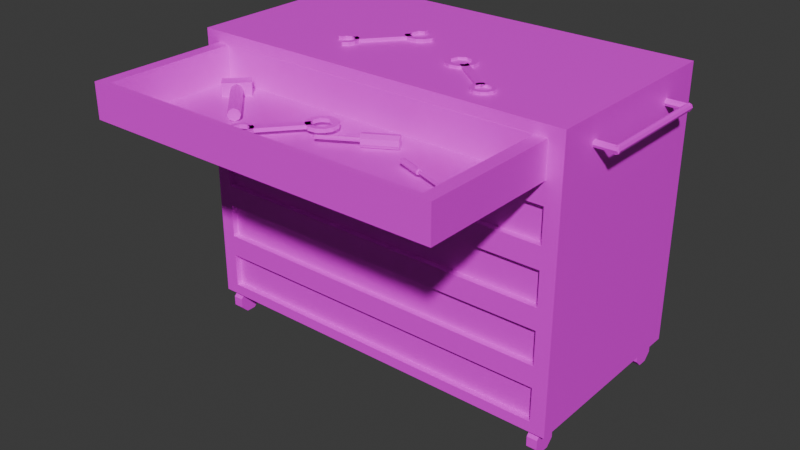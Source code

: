 # Source: gabinete.blend  (saved by Blender 5.0.119; exported with 4.5.12 LTS)
import bpy
from mathutils import Matrix  # noqa: F401  (used for matrix-valued properties, if any)

bpy.ops.wm.read_factory_settings(use_empty=True)
scene = bpy.context.scene
scene.name = 'Scene'

# ---- collections
col_collection = bpy.data.collections.new('Collection'); scene.collection.children.link(col_collection)

# ---- images (referenced by path relative to the original .blend; pixels are not part of the script)
import os
ASSET_DIR = os.environ.get("B2B_ASSET_DIR", "")  # directory of the original .blend (textures are referenced by path, not embedded)
HERE = os.path.dirname(os.path.abspath(__file__))  # packed textures are extracted next to this script under _unpacked/

def load_image(name, relpath, width, height, colorspace="sRGB"):
    """Load a texture the original file referenced (path relative to the .blend, or extracted next to this script)."""
    p = next((c for c in (os.path.join(HERE, relpath), os.path.join(ASSET_DIR, relpath)) if relpath and os.path.exists(c)), "")
    if p:
        img = bpy.data.images.load(p, check_existing=True)
        img.name = name
    else:  # same state as the original file: an image datablock whose file is absent (Cycles renders it pink)
        img = bpy.data.images.new(name, width, height)
        img.source = "FILE"
        img.filepath = "//" + (relpath or name)
    img.colorspace_settings.name = colorspace
    return img
img_gabinetebasepng_png = load_image('gabineteBasePNG.png', 'gabineteBasePNG.png', 1024, 1024, 'sRGB')
img_fondocajonpng_png = load_image('fondoCajonPNG.png', 'fondoCajonPNG.png', 1024, 1024, 'sRGB')
img_basetorremeteopng_png = load_image('baseTorreMeteoPNG.png', 'baseTorreMeteoPNG.png', 1024, 1024, 'sRGB')
img_llantactpng_png = load_image('llantaCTPNG.png', 'llantaCTPNG.png', 1024, 1024, 'sRGB')
img_amarillohelipng_png = load_image('amarilloHeliPNG.png', 'amarilloHeliPNG.png', 1024, 1024, 'sRGB')

# ---- materials (node trees are filled in below, after node groups)
mat_basegabinete = bpy.data.materials.new('baseGabinete')
mat_basecajon = bpy.data.materials.new('baseCajon')
mat_herramientasplateado = bpy.data.materials.new('herramientasPlateado')
mat_llantas = bpy.data.materials.new('llantas')
mat_mangoherramienta = bpy.data.materials.new('mangoHerramienta')

# ---- material node trees
mat_basegabinete.use_nodes = True; mat_basegabinete.node_tree.nodes.clear()
_N = mat_basegabinete.node_tree.nodes; _L = mat_basegabinete.node_tree.links
n0 = _N.new('ShaderNodeBsdfPrincipled'); n0.name = 'Principled BSDF'; n0.location = (-200, 100)
n1 = _N.new('ShaderNodeOutputMaterial'); n1.name = 'Material Output'; n1.location = (200, 100)
n2 = _N.new('ShaderNodeTexImage'); n2.name = 'Image Texture'; n2.location = (-490, 75)
n2.image = img_gabinetebasepng_png
_L.new(n0.outputs[0], n1.inputs[0])
_L.new(n2.outputs[0], n0.inputs[0])
n1.is_active_output = True
mat_basecajon.use_nodes = True; mat_basecajon.node_tree.nodes.clear()
_N = mat_basecajon.node_tree.nodes; _L = mat_basecajon.node_tree.links
n0 = _N.new('ShaderNodeBsdfPrincipled'); n0.name = 'Principled BSDF'; n0.location = (-200, 100)
n1 = _N.new('ShaderNodeOutputMaterial'); n1.name = 'Material Output'; n1.location = (200, 100)
n2 = _N.new('ShaderNodeTexImage'); n2.name = 'Image Texture'; n2.location = (-490, 75)
n2.image = img_fondocajonpng_png
_L.new(n0.outputs[0], n1.inputs[0])
_L.new(n2.outputs[0], n0.inputs[0])
n1.is_active_output = True
mat_herramientasplateado.use_nodes = True; mat_herramientasplateado.node_tree.nodes.clear()
_N = mat_herramientasplateado.node_tree.nodes; _L = mat_herramientasplateado.node_tree.links
n0 = _N.new('ShaderNodeBsdfPrincipled'); n0.name = 'Principled BSDF'; n0.location = (-200, 100)
n1 = _N.new('ShaderNodeOutputMaterial'); n1.name = 'Material Output'; n1.location = (200, 100)
n2 = _N.new('ShaderNodeTexImage'); n2.name = 'Image Texture'; n2.location = (-490, 75)
n2.image = img_basetorremeteopng_png
_L.new(n0.outputs[0], n1.inputs[0])
_L.new(n2.outputs[0], n0.inputs[0])
n1.is_active_output = True
mat_llantas.use_nodes = True; mat_llantas.node_tree.nodes.clear()
_N = mat_llantas.node_tree.nodes; _L = mat_llantas.node_tree.links
n0 = _N.new('ShaderNodeBsdfPrincipled'); n0.name = 'Principled BSDF'; n0.location = (-200, 100)
n1 = _N.new('ShaderNodeOutputMaterial'); n1.name = 'Material Output'; n1.location = (200, 100)
n2 = _N.new('ShaderNodeTexImage'); n2.name = 'Image Texture'; n2.location = (-490, 75)
n2.image = img_llantactpng_png
_L.new(n0.outputs[0], n1.inputs[0])
_L.new(n2.outputs[0], n0.inputs[0])
n1.is_active_output = True
mat_mangoherramienta.use_nodes = True; mat_mangoherramienta.node_tree.nodes.clear()
_N = mat_mangoherramienta.node_tree.nodes; _L = mat_mangoherramienta.node_tree.links
n0 = _N.new('ShaderNodeBsdfPrincipled'); n0.name = 'Principled BSDF'; n0.location = (-200, 100)
n1 = _N.new('ShaderNodeOutputMaterial'); n1.name = 'Material Output'; n1.location = (200, 100)
n2 = _N.new('ShaderNodeTexImage'); n2.name = 'Image Texture'; n2.location = (-490, 75)
n2.image = img_amarillohelipng_png
_L.new(n0.outputs[0], n1.inputs[0])
_L.new(n2.outputs[0], n0.inputs[0])
n1.is_active_output = True

# ---- world
world_world = bpy.data.worlds.new('World'); scene.world = world_world
world_world.use_nodes = True; world_world.node_tree.nodes.clear()
_N = world_world.node_tree.nodes; _L = world_world.node_tree.links
n0 = _N.new('ShaderNodeOutputWorld'); n0.name = 'World Output'; n0.location = (200, 100)
n1 = _N.new('ShaderNodeBackground'); n1.name = 'Background'; n1.location = (-200, 100)
n1.inputs[0].default_value = (0.05088, 0.05088, 0.05088, 1.0)
_L.new(n1.outputs[0], n0.inputs[0])
n0.is_active_output = True
world_world.color = (0.05088, 0.05088, 0.05088)
world_world.sun_shadow_jitter_overblur = 0.0

# ---- meshes
me_cylinder_015 = bpy.data.meshes.new('Cylinder.015')
me_cylinder_015.from_pydata([(0.8677, 0.2737, 1.164), (0.9765, 0.2737, 1.164), (0.8677, 0.2691, 1.175), (0.9765, 0.2691, 1.175), (0.8677, 0.258, 1.18), (0.9765, 0.258, 1.18), (0.8677, 0.2469, 1.175), (0.9765, 0.2469, 1.175), (0.8677, 0.2423, 1.164), (0.9765, 0.2423, 1.164), (0.8677, 0.2469, 1.153), (0.9765, 0.2469, 1.153), (0.8677, 0.258, 1.148), (0.9765, 0.258, 1.148), (0.8677, 0.2691, 1.153), (0.9765, 0.2691, 1.153), (-0.8795, -0.4534, 0.01152), (-0.8795, -0.4534, 1.275), (-0.8795, 0.4534, 0.01152), (-0.8795, 0.4534, 1.275), (0.8795, -0.4534, 0.01152), (0.8795, -0.4534, 1.275), (0.8795, 0.4534, 0.01152), (0.8795, 0.4534, 1.275), (-0.8795, -0.4534, 0.2642), (-0.8795, -0.4534, 0.5168), (-0.8795, -0.4534, 0.7695), (-0.8795, -0.4534, 1.022), (-0.8795, 0.4534, 1.022), (-0.8795, 0.4534, 0.7695), (-0.8795, 0.4534, 0.5168), (-0.8795, 0.4534, 0.2642), (0.8795, 0.4534, 1.022), (0.8795, 0.4534, 0.7695), (0.8795, 0.4534, 0.5168), (0.8795, 0.4534, 0.2642), (0.8795, -0.4534, 1.022), (0.8795, -0.4534, 0.7695), (0.8795, -0.4534, 0.5168), (0.8795, -0.4534, 0.2642), (0.8117, -0.4534, 1.071), (0.8117, -0.4534, 1.226), (-0.8117, -0.4534, 1.226), (-0.8117, -0.4534, 1.071), (0.8117, -0.4534, 0.06024), (0.8117, -0.4534, 0.2155), (-0.8117, -0.4534, 0.2155), (-0.8117, -0.4534, 0.06024), (0.8117, -0.4534, 0.3129), (0.8117, -0.4534, 0.4681), (-0.8117, -0.4534, 0.4681), (-0.8117, -0.4534, 0.3129), (0.8117, -0.4534, 0.5655), (0.8117, -0.4534, 0.7207), (-0.8117, -0.4534, 0.7207), (-0.8117, -0.4534, 0.5655), (0.8117, -0.4534, 0.8182), (0.8117, -0.4534, 0.9734), (-0.8117, -0.4534, 0.9734), (-0.8117, -0.4534, 0.8182), (0.8117, -0.4259, 1.226), (0.8117, -0.4259, 1.071), (-0.8117, -0.4259, 1.071), (-0.8117, -0.4259, 1.226), (0.8117, -0.4259, 0.2155), (0.8117, -0.4259, 0.06024), (-0.8117, -0.4259, 0.06024), (-0.8117, -0.4259, 0.2155), (0.8117, -0.4259, 0.4681), (0.8117, -0.4259, 0.3129), (-0.8117, -0.4259, 0.3129), (-0.8117, -0.4259, 0.4681), (0.8117, -0.4259, 0.7207), (0.8117, -0.4259, 0.5655), (-0.8117, -0.4259, 0.5655), (-0.8117, -0.4259, 0.7207), (0.8117, -0.4259, 0.9734), (0.8117, -0.4259, 0.8182), (-0.8117, -0.4259, 0.8182), (-0.8117, -0.4259, 0.9734), (0.8117, -1.08, 1.226), (0.8117, -1.08, 1.071), (-0.8117, -1.08, 1.071), (-0.8117, -1.08, 1.226), (0.7552, -0.455, 1.226), (-0.7552, -0.455, 1.226), (-0.7552, -1.05, 1.226), (0.7552, -1.05, 1.226), (0.7552, -0.455, 1.069), (-0.7552, -0.455, 1.069), (0.7552, -1.05, 1.069), (-0.7552, -1.05, 1.069), (0.6997, -0.8029, 1.096), (0.4563, -0.7143, 1.094), (0.7005, -0.8009, 1.097), (0.4576, -0.7107, 1.096), (0.7008, -0.8001, 1.099), (0.4582, -0.7092, 1.099), (0.7005, -0.8009, 1.102), (0.4576, -0.7107, 1.103), (0.6997, -0.8029, 1.102), (0.4563, -0.7143, 1.105), (0.699, -0.8049, 1.102), (0.455, -0.7179, 1.103), (0.6987, -0.8057, 1.099), (0.4544, -0.7194, 1.099), (0.699, -0.8049, 1.097), (0.455, -0.7179, 1.096), (0.7102, -0.8067, 1.096), (0.711, -0.8047, 1.097), (0.7113, -0.8039, 1.099), (0.711, -0.8047, 1.102), (0.7102, -0.8067, 1.102), (0.7095, -0.8087, 1.102), (0.7092, -0.8096, 1.099), (0.7095, -0.8087, 1.097), (0.4747, -0.721, 1.087), (0.3708, -0.6832, 1.087), (0.4777, -0.7129, 1.091), (0.3738, -0.6751, 1.091), (0.4789, -0.7095, 1.099), (0.375, -0.6717, 1.099), (0.4777, -0.7129, 1.108), (0.3738, -0.6751, 1.108), (0.4747, -0.721, 1.112), (0.3708, -0.6832, 1.112), (0.4717, -0.7291, 1.108), (0.3679, -0.6913, 1.108), (0.4705, -0.7325, 1.099), (0.3666, -0.6947, 1.099), (0.4717, -0.7291, 1.091), (0.3679, -0.6913, 1.091), (-0.3056, -0.8167, 1.091), (-0.3167, -0.8404, 1.091), (-0.2926, -0.8273, 1.091), (-0.2842, -0.8017, 1.091), (-0.3144, -0.8665, 1.091), (-0.2993, -0.8485, 1.091), (-0.3003, -0.8516, 1.091), (-0.2729, -0.8171, 1.091), (-0.2582, -0.7995, 1.091), (-0.2701, -0.8156, 1.091), (-0.2903, -0.8707, 1.091), (-0.2885, -0.8742, 1.091), (-0.2626, -0.8179, 1.091), (-0.2613, -0.8183, 1.091), (-0.25, -0.8219, 1.091), (-0.2458, -0.8232, 1.091), (-0.2458, -0.8232, 1.091), (-0.3056, -0.8167, 1.108), (-0.3167, -0.8404, 1.108), (-0.2926, -0.8273, 1.108), (-0.2842, -0.8017, 1.108), (-0.3144, -0.8665, 1.108), (-0.3003, -0.8516, 1.108), (-0.2883, -0.8251, 1.108), (-0.2582, -0.7995, 1.108), (-0.2701, -0.8156, 1.108), (-0.2664, -0.8167, 1.108), (-0.2948, -0.8621, 1.108), (-0.2885, -0.8742, 1.108), (-0.2626, -0.8179, 1.107), (-0.2626, -0.8179, 1.108), (-0.2458, -0.8232, 1.108), (-0.2458, -0.8232, 1.108), (-0.1237, -0.5738, 1.091), (-0.1385, -0.6054, 1.091), (-0.0952, -0.5538, 1.091), (-0.1068, -0.5889, 1.091), (-0.1061, -0.5886, 1.091), (-0.1354, -0.6401, 1.091), (-0.1096, -0.6355, 1.091), (-0.1096, -0.6355, 1.092), (-0.1043, -0.6456, 1.091), (-0.1014, -0.6512, 1.091), (-0.1014, -0.6512, 1.091), (-0.117, -0.6212, 1.091), (-0.07685, -0.5733, 1.091), (-0.06047, -0.5508, 1.091), (-0.04908, -0.5821, 1.091), (-0.0446, -0.5835, 1.091), (-0.1237, -0.5738, 1.108), (-0.1385, -0.6054, 1.108), (-0.0952, -0.5538, 1.108), (-0.1068, -0.5889, 1.108), (-0.1008, -0.5858, 1.108), (-0.1096, -0.6355, 1.1), (-0.1354, -0.6401, 1.108), (-0.1096, -0.6354, 1.108), (-0.1096, -0.6355, 1.108), (-0.1082, -0.6381, 1.108), (-0.1014, -0.6512, 1.108), (-0.117, -0.6212, 1.108), (-0.07685, -0.5733, 1.108), (-0.06047, -0.5508, 1.108), (-0.06899, -0.5758, 1.108), (-0.0446, -0.5835, 1.108), (-0.2994, -0.8879, 1.091), (-0.2345, -0.8105, 1.091), (-0.2643, -0.8818, 1.091), (-0.2757, -0.8989, 1.091), (-0.2549, -0.877, 1.091), (-0.2417, -0.8701, 1.091), (-0.2371, -0.8398, 1.091), (-0.2371, -0.8398, 1.092), (-0.234, -0.8458, 1.091), (-0.2374, -0.8565, 1.091), (-0.2195, -0.8319, 1.091), (-0.2497, -0.8966, 1.091), (-0.2172, -0.858, 1.091), (-0.2283, -0.8817, 1.091), (-0.2994, -0.8879, 1.108), (-0.2742, -0.8787, 1.108), (-0.2345, -0.8105, 1.108), (-0.2377, -0.8386, 1.108), (-0.2643, -0.8818, 1.108), (-0.2757, -0.8989, 1.108), (-0.2417, -0.8701, 1.108), (-0.2371, -0.8398, 1.108), (-0.2358, -0.8424, 1.108), (-0.234, -0.8458, 1.108), (-0.2405, -0.8664, 1.108), (-0.2195, -0.8319, 1.108), (-0.2497, -0.8966, 1.108), (-0.2172, -0.858, 1.108), (-0.2283, -0.8817, 1.108), (-0.1154, -0.6687, 1.091), (-0.08636, -0.6559, 1.091), (-0.02888, -0.5655, 1.091), (-0.08352, -0.6568, 1.091), (-0.06915, -0.6613, 1.091), (-0.02899, -0.6135, 1.091), (-0.08386, -0.6834, 1.091), (-0.05547, -0.6542, 1.091), (-0.03892, -0.645, 1.091), (-0.03916, -0.6457, 1.091), (-0.03301, -0.6262, 1.091), (-0.008892, -0.594, 1.091), (-0.04914, -0.6803, 1.091), (-0.02058, -0.6604, 1.091), (-0.005854, -0.6288, 1.091), (-0.1154, -0.6687, 1.108), (-0.02888, -0.5655, 1.108), (-0.08352, -0.6568, 1.107), (-0.08352, -0.6568, 1.108), (-0.08317, -0.6569, 1.108), (-0.06915, -0.6613, 1.108), (-0.0328, -0.6062, 1.108), (-0.02899, -0.6135, 1.108), (-0.08386, -0.6834, 1.108), (-0.03744, -0.6403, 1.108), (-0.03916, -0.6457, 1.108), (-0.008892, -0.594, 1.108), (-0.04914, -0.6803, 1.108), (-0.02058, -0.6604, 1.108), (-0.005854, -0.6288, 1.108), (0.2579, -0.5568, 1.072), (0.1339, -0.6284, 1.072), (0.2492, -0.5418, 1.085), (0.1252, -0.6134, 1.085), (0.2478, -0.5393, 1.107), (0.1238, -0.6109, 1.107), (0.2545, -0.5509, 1.124), (0.1304, -0.6225, 1.124), (0.2653, -0.5697, 1.127), (0.1413, -0.6413, 1.127), (0.274, -0.5847, 1.114), (0.15, -0.6563, 1.114), (0.2755, -0.5872, 1.092), (0.1514, -0.6588, 1.092), (0.2688, -0.5757, 1.075), (0.1448, -0.6473, 1.075), (0.1365, -0.6329, 1.091), (-0.01233, -0.7189, 1.091), (0.1335, -0.6277, 1.097), (-0.01537, -0.7136, 1.097), (0.1346, -0.6296, 1.105), (-0.01425, -0.7155, 1.105), (0.1387, -0.6368, 1.108), (-0.01011, -0.7227, 1.108), (0.1418, -0.6421, 1.102), (-0.007067, -0.728, 1.102), (0.1406, -0.6401, 1.093), (-0.008179, -0.726, 1.093), (-0.001373, -0.7235, 1.099), (-0.01377, -0.7307, 1.099), (-0.001743, -0.7229, 1.096), (-0.01415, -0.73, 1.096), (-0.008289, -0.7115, 1.103), (-0.02069, -0.7187, 1.103), (-0.00866, -0.7109, 1.1), (-0.02106, -0.7181, 1.1), (-0.3976, -0.7628, 1.072), (-0.6118, -0.5485, 1.072), (-0.3841, -0.7493, 1.08), (-0.5983, -0.5351, 1.08), (-0.3785, -0.7438, 1.099), (-0.5928, -0.5295, 1.099), (-0.3841, -0.7493, 1.118), (-0.5983, -0.5351, 1.118), (-0.3976, -0.7628, 1.126), (-0.6118, -0.5485, 1.126), (-0.411, -0.7763, 1.118), (-0.6253, -0.562, 1.118), (-0.4166, -0.7819, 1.099), (-0.6309, -0.5676, 1.099), (-0.411, -0.7763, 1.08), (-0.6253, -0.562, 1.08), (-0.6332, -0.6128, 1.13), (-0.6761, -0.57, 1.13), (-0.6332, -0.6128, 1.069), (-0.6761, -0.57, 1.069), (-0.5475, -0.5271, 1.13), (-0.5904, -0.4843, 1.13), (-0.5475, -0.5271, 1.069), (-0.5904, -0.4843, 1.069), (0.4204, -0.3683, 1.27), (0.4445, -0.3785, 1.27), (0.4305, -0.355, 1.27), (0.4047, -0.3474, 1.27), (0.4704, -0.3754, 1.27), (0.4519, -0.3609, 1.27), (0.4551, -0.3618, 1.27), (0.4196, -0.3356, 1.27), (0.4015, -0.3215, 1.27), (0.418, -0.3328, 1.27), (0.4738, -0.3512, 1.27), (0.4772, -0.3492, 1.27), (0.4201, -0.3253, 1.27), (0.4205, -0.324, 1.27), (0.4236, -0.3126, 1.27), (0.4248, -0.3083, 1.27), (0.4248, -0.3083, 1.27), (0.4204, -0.3683, 1.287), (0.4445, -0.3785, 1.287), (0.4305, -0.355, 1.287), (0.4047, -0.3474, 1.287), (0.4704, -0.3754, 1.287), (0.4551, -0.3618, 1.287), (0.4282, -0.3507, 1.287), (0.4015, -0.3215, 1.287), (0.418, -0.3328, 1.287), (0.419, -0.3291, 1.287), (0.4653, -0.356, 1.287), (0.4772, -0.3492, 1.287), (0.4201, -0.3253, 1.287), (0.4201, -0.3253, 1.287), (0.4248, -0.3083, 1.287), (0.4248, -0.3083, 1.287), (0.1713, -0.195, 1.27), (0.2034, -0.2087, 1.27), (0.1503, -0.1672, 1.27), (0.1858, -0.1776, 1.27), (0.1854, -0.1769, 1.27), (0.238, -0.2044, 1.27), (0.2324, -0.1787, 1.27), (0.2324, -0.1787, 1.272), (0.2424, -0.1731, 1.27), (0.2478, -0.17, 1.27), (0.2478, -0.17, 1.27), (0.2184, -0.1866, 1.27), (0.1692, -0.1482, 1.27), (0.1461, -0.1326, 1.27), (0.1769, -0.1201, 1.27), (0.1782, -0.1156, 1.27), (0.1713, -0.195, 1.287), (0.2034, -0.2087, 1.287), (0.1503, -0.1672, 1.287), (0.1858, -0.1776, 1.287), (0.1825, -0.1717, 1.287), (0.2324, -0.1787, 1.28), (0.238, -0.2044, 1.287), (0.2324, -0.1787, 1.287), (0.2324, -0.1787, 1.287), (0.2351, -0.1772, 1.287), (0.2478, -0.17, 1.287), (0.2184, -0.1866, 1.287), (0.1692, -0.1482, 1.287), (0.1461, -0.1326, 1.287), (0.1714, -0.1402, 1.287), (0.1782, -0.1156, 1.287), (0.4913, -0.3596, 1.27), (0.4117, -0.2974, 1.27), (0.484, -0.3247, 1.27), (0.5015, -0.3356, 1.27), (0.4788, -0.3155, 1.27), (0.4715, -0.3025, 1.27), (0.4411, -0.299, 1.27), (0.4411, -0.299, 1.271), (0.447, -0.2957, 1.27), (0.4578, -0.2987, 1.27), (0.4326, -0.2817, 1.27), (0.4983, -0.3096, 1.27), (0.4585, -0.2785, 1.27), (0.4826, -0.2887, 1.27), (0.4913, -0.3596, 1.287), (0.4813, -0.3347, 1.287), (0.4117, -0.2974, 1.287), (0.4399, -0.2997, 1.287), (0.484, -0.3247, 1.287), (0.5015, -0.3356, 1.287), (0.4715, -0.3025, 1.287), (0.4411, -0.299, 1.287), (0.4436, -0.2977, 1.287), (0.447, -0.2957, 1.287), (0.4678, -0.3015, 1.287), (0.4326, -0.2817, 1.287), (0.4983, -0.3096, 1.287), (0.4585, -0.2785, 1.287), (0.4826, -0.2887, 1.287), (0.2658, -0.1834, 1.27), (0.252, -0.1548, 1.27), (0.1597, -0.1005, 1.27), (0.2528, -0.1519, 1.27), (0.2569, -0.1374, 1.27), (0.2076, -0.09895, 1.27), (0.2794, -0.1513, 1.27), (0.2493, -0.124, 1.27), (0.2395, -0.1078, 1.27), (0.2402, -0.108, 1.27), (0.2205, -0.1025, 1.27), (0.1875, -0.07954, 1.27), (0.2752, -0.1168, 1.27), (0.2542, -0.08892, 1.27), (0.2221, -0.0753, 1.27), (0.2658, -0.1834, 1.287), (0.1597, -0.1005, 1.287), (0.2528, -0.1519, 1.286), (0.2528, -0.1519, 1.287), (0.2529, -0.1516, 1.287), (0.2569, -0.1374, 1.287), (0.2005, -0.103, 1.287), (0.2076, -0.09895, 1.287), (0.2794, -0.1513, 1.287), (0.2347, -0.1065, 1.287), (0.2402, -0.108, 1.287), (0.1875, -0.07954, 1.287), (0.2752, -0.1168, 1.287), (0.2542, -0.08892, 1.287), (0.2221, -0.0753, 1.287), (-0.3362, -0.1934, 1.274), (-0.3472, -0.2171, 1.274), (-0.3468, -0.2213, 1.274), (-0.341, -0.2207, 1.274), (-0.3232, -0.204, 1.274), (-0.3468, -0.2214, 1.277), (-0.3147, -0.1784, 1.274), (-0.3279, -0.2191, 1.274), (-0.3035, -0.1937, 1.274), (-0.2887, -0.1761, 1.274), (-0.3006, -0.1922, 1.274), (-0.2932, -0.1946, 1.274), (-0.2918, -0.195, 1.274), (-0.2805, -0.1985, 1.274), (-0.2763, -0.1999, 1.274), (-0.2763, -0.1999, 1.274), (-0.3362, -0.1934, 1.291), (-0.3472, -0.2171, 1.291), (-0.3468, -0.2215, 1.291), (-0.3232, -0.204, 1.291), (-0.3147, -0.1784, 1.291), (-0.3341, -0.22, 1.291), (-0.328, -0.2193, 1.291), (-0.3189, -0.2017, 1.291), (-0.2887, -0.1761, 1.291), (-0.3006, -0.1922, 1.291), (-0.2969, -0.1934, 1.291), (-0.2932, -0.1946, 1.29), (-0.2932, -0.1946, 1.291), (-0.2763, -0.1999, 1.291), (-0.2763, -0.1999, 1.291), (-0.169, 0.01795, 1.274), (-0.1543, 0.04954, 1.274), (-0.1257, 0.06954, 1.274), (-0.1181, 0.0702, 1.274), (-0.1374, 0.03441, 1.274), (-0.1367, 0.03477, 1.274), (-0.1173, 0.063, 1.274), (-0.1153, 0.0459, 1.274), (-0.166, -0.01677, 1.274), (-0.1475, 0.002166, 1.274), (-0.1401, -0.01212, 1.274), (-0.1401, -0.01212, 1.275), (-0.1348, -0.02226, 1.274), (-0.1319, -0.02783, 1.274), (-0.1319, -0.02783, 1.274), (-0.169, 0.01795, 1.291), (-0.1181, 0.0702, 1.287), (-0.1543, 0.04954, 1.291), (-0.1257, 0.06954, 1.291), (-0.1181, 0.0702, 1.291), (-0.1179, 0.06815, 1.291), (-0.1374, 0.03441, 1.291), (-0.1172, 0.0624, 1.291), (-0.1314, 0.03754, 1.291), (-0.1153, 0.0459, 1.291), (-0.166, -0.01677, 1.291), (-0.1401, -0.01212, 1.283), (-0.1475, 0.002166, 1.291), (-0.1401, -0.01208, 1.291), (-0.1401, -0.01212, 1.291), (-0.1387, -0.01482, 1.291), (-0.1319, -0.02783, 1.291), (-0.265, -0.1872, 1.274), (-0.2854, -0.2536, 1.274), (-0.2857, -0.2538, 1.274), (-0.285, -0.2595, 1.274), (-0.2679, -0.2332, 1.274), (-0.2722, -0.2468, 1.274), (-0.2676, -0.2165, 1.274), (-0.2676, -0.2165, 1.275), (-0.2645, -0.2225, 1.274), (-0.25, -0.2086, 1.274), (-0.2841, -0.2675, 1.274), (-0.2834, -0.2736, 1.274), (-0.2802, -0.2733, 1.274), (-0.2477, -0.2346, 1.274), (-0.2588, -0.2583, 1.274), (-0.265, -0.1872, 1.291), (-0.2683, -0.2153, 1.291), (-0.2857, -0.2538, 1.291), (-0.2856, -0.2544, 1.291), (-0.2849, -0.2607, 1.291), (-0.271, -0.2431, 1.291), (-0.2722, -0.2468, 1.291), (-0.2676, -0.2165, 1.291), (-0.2663, -0.219, 1.291), (-0.2645, -0.2225, 1.291), (-0.25, -0.2086, 1.291), (-0.2834, -0.2736, 1.289), (-0.2834, -0.2736, 1.291), (-0.2802, -0.2733, 1.291), (-0.2477, -0.2346, 1.291), (-0.2588, -0.2583, 1.291), (-0.146, -0.04532, 1.274), (-0.1169, -0.03256, 1.274), (-0.114, -0.03346, 1.274), (-0.09967, -0.03799, 1.274), (-0.1144, -0.06005, 1.274), (-0.08599, -0.03087, 1.274), (-0.062, 0.001997, 1.274), (-0.06353, -0.002882, 1.274), (-0.06945, -0.02163, 1.274), (-0.06968, -0.02238, 1.274), (-0.04654, 0.003795, 1.274), (-0.04312, 0.004193, 1.274), (-0.07966, -0.05702, 1.274), (-0.03728, 0.004872, 1.274), (-0.03638, -0.005432, 1.274), (-0.05111, -0.03702, 1.274), (-0.03728, 0.004828, 1.279), (-0.146, -0.04532, 1.291), (-0.114, -0.03346, 1.289), (-0.114, -0.03346, 1.291), (-0.1137, -0.03357, 1.291), (-0.09967, -0.03799, 1.291), (-0.1144, -0.06005, 1.291), (-0.06796, -0.01693, 1.291), (-0.06205, 0.001843, 1.291), (-0.06968, -0.02238, 1.291), (-0.04712, 0.003579, 1.291), (-0.04129, 0.004257, 1.291), (-0.03996, 0.004411, 1.291), (-0.07966, -0.05702, 1.291), (-0.03727, 0.004725, 1.291), (-0.03638, -0.005432, 1.291), (-0.05111, -0.03702, 1.291), (0.7989, 0.4414, -0.06325), (0.8462, 0.4414, -0.06325), (0.7989, 0.4101, -0.09514), (0.8462, 0.4101, -0.09514), (0.7989, 0.3655, -0.09558), (0.8462, 0.3655, -0.09558), (0.7989, 0.3336, -0.06431), (0.8462, 0.3336, -0.06431), (0.7989, 0.3331, -0.01965), (0.8462, 0.3331, -0.01965), (0.7989, 0.3644, 0.01224), (0.8462, 0.3644, 0.01224), (0.7989, 0.4091, 0.01267), (0.8462, 0.4091, 0.01267), (0.7989, 0.4409, -0.01859), (0.8462, 0.4409, -0.01859), (-0.8462, 0.4414, -0.06325), (-0.7989, 0.4414, -0.06325), (-0.8462, 0.4101, -0.09514), (-0.7989, 0.4101, -0.09514), (-0.8462, 0.3655, -0.09558), (-0.7989, 0.3655, -0.09558), (-0.8462, 0.3336, -0.06431), (-0.7989, 0.3336, -0.06431), (-0.8462, 0.3331, -0.01965), (-0.7989, 0.3331, -0.01965), (-0.8462, 0.3644, 0.01224), (-0.7989, 0.3644, 0.01224), (-0.8462, 0.4091, 0.01267), (-0.7989, 0.4091, 0.01267), (-0.8462, 0.4409, -0.01859), (-0.7989, 0.4409, -0.01859), (-0.8462, -0.3388, -0.06325), (-0.7989, -0.3388, -0.06325), (-0.8462, -0.37, -0.09514), (-0.7989, -0.37, -0.09514), (-0.8462, -0.4147, -0.09558), (-0.7989, -0.4147, -0.09558), (-0.8462, -0.4466, -0.06431), (-0.7989, -0.4466, -0.06431), (-0.8462, -0.447, -0.01965), (-0.7989, -0.447, -0.01965), (-0.8462, -0.4158, 0.01224), (-0.7989, -0.4158, 0.01224), (-0.8462, -0.3711, 0.01267), (-0.7989, -0.3711, 0.01267), (-0.8462, -0.3392, -0.01859), (-0.7989, -0.3392, -0.01859), (0.7989, -0.3388, -0.06325), (0.8462, -0.3388, -0.06325), (0.7989, -0.37, -0.09514), (0.8462, -0.37, -0.09514), (0.7989, -0.4147, -0.09558), (0.8462, -0.4147, -0.09558), (0.7989, -0.4466, -0.06431), (0.8462, -0.4466, -0.06431), (0.7989, -0.447, -0.01965), (0.8462, -0.447, -0.01965), (0.7989, -0.4158, 0.01224), (0.8462, -0.4158, 0.01224), (0.7989, -0.3711, 0.01267), (0.8462, -0.3711, 0.01267), (0.7989, -0.3392, -0.01859), (0.8462, -0.3392, -0.01859), (0.9832, 0.268, 1.164), (0.9832, -0.268, 1.164), (0.9786, 0.268, 1.175), (0.9786, -0.268, 1.175), (0.9675, 0.268, 1.18), (0.9675, -0.268, 1.18), (0.9564, 0.268, 1.175), (0.9564, -0.268, 1.175), (0.9518, 0.268, 1.164), (0.9518, -0.268, 1.164), (0.9564, 0.268, 1.153), (0.9564, -0.268, 1.153), (0.9675, 0.268, 1.148), (0.9675, -0.268, 1.148), (0.9786, 0.268, 1.153), (0.9786, -0.268, 1.153), (0.8677, -0.2423, 1.164), (0.9765, -0.2423, 1.164), (0.8677, -0.2469, 1.175), (0.9765, -0.2469, 1.175), (0.8677, -0.258, 1.18), (0.9765, -0.258, 1.18), (0.8677, -0.2691, 1.175), (0.9765, -0.2691, 1.175), (0.8677, -0.2737, 1.164), (0.9765, -0.2737, 1.164), (0.8677, -0.2691, 1.153), (0.9765, -0.2691, 1.153), (0.8677, -0.258, 1.148), (0.9765, -0.258, 1.148), (0.8677, -0.2469, 1.153), (0.9765, -0.2469, 1.153)], [], [(0, 2, 3, 1), (2, 4, 5, 3), (4, 6, 7, 5), (6, 8, 9, 7), (8, 10, 11, 9), (10, 12, 13, 11), (3, 5, 7, 9, 11, 13, 15, 1), (12, 14, 15, 13), (14, 0, 1, 15), (0, 14, 12, 10, 8, 6, 4, 2), (27, 17, 19, 28), (28, 19, 23, 32), (32, 23, 21, 36), (42, 43, 62, 63), (18, 22, 20, 16), (23, 19, 17, 21), (55, 52, 73, 74), (45, 46, 67, 64), (56, 57, 76, 77), (51, 48, 69, 70), (22, 35, 39, 20), (35, 34, 38, 39), (34, 33, 37, 38), (33, 32, 36, 37), (18, 31, 35, 22), (31, 30, 34, 35), (30, 29, 33, 34), (29, 28, 32, 33), (16, 24, 31, 18), (24, 25, 30, 31), (25, 26, 29, 30), (26, 27, 28, 29), (36, 21, 41, 40), (21, 17, 42, 41), (17, 27, 43, 42), (27, 36, 40, 43), (20, 39, 45, 44), (39, 24, 46, 45), (24, 16, 47, 46), (16, 20, 44, 47), (39, 38, 49, 48), (38, 25, 50, 49), (25, 24, 51, 50), (24, 39, 48, 51), (38, 37, 53, 52), (37, 26, 54, 53), (26, 25, 55, 54), (25, 38, 52, 55), (37, 36, 57, 56), (36, 27, 58, 57), (27, 26, 59, 58), (26, 37, 56, 59), (85, 86, 91, 89), (65, 64, 67, 66), (69, 68, 71, 70), (73, 72, 75, 74), (77, 76, 79, 78), (49, 50, 71, 68), (59, 56, 77, 78), (46, 47, 66, 67), (53, 54, 75, 72), (50, 51, 70, 71), (57, 58, 79, 76), (54, 55, 74, 75), (58, 59, 78, 79), (40, 41, 60, 61), (44, 45, 64, 65), (43, 40, 61, 62), (48, 49, 68, 69), (47, 44, 65, 66), (52, 53, 72, 73), (41, 42, 63, 60), (81, 80, 83, 82), (61, 60, 80, 81), (63, 62, 82, 83), (62, 61, 81, 82), (60, 63, 85, 84), (63, 83, 86, 85), (83, 80, 87, 86), (80, 60, 84, 87), (88, 89, 91, 90), (84, 85, 89, 88), (86, 87, 90, 91), (87, 84, 88, 90), (92, 93, 95, 94), (94, 95, 97, 96), (96, 97, 99, 98), (98, 99, 101, 100), (100, 101, 103, 102), (102, 103, 105, 104), (95, 93, 107, 105, 103, 101, 99, 97), (104, 105, 107, 106), (106, 107, 93, 92), (98, 100, 112, 111), (108, 109, 110, 111, 112, 113, 114, 115), (104, 106, 115, 114), (94, 96, 110, 109), (100, 102, 113, 112), (106, 92, 108, 115), (92, 94, 109, 108), (96, 98, 111, 110), (102, 104, 114, 113), (116, 117, 119, 118), (118, 119, 121, 120), (120, 121, 123, 122), (122, 123, 125, 124), (124, 125, 127, 126), (126, 127, 129, 128), (119, 117, 131, 129, 127, 125, 123, 121), (128, 129, 131, 130), (130, 131, 117, 116), (116, 118, 120, 122, 124, 126, 128, 130), (171, 144, 161, 172), (204, 203, 229, 243), (144, 171, 174, 227, 145), (191, 190, 214, 218, 244), (228, 242, 237), (237, 252, 240), (239, 240, 255), (238, 239, 254), (232, 238, 253), (226, 232, 249), (170, 226, 241), (166, 170, 187), (165, 166, 182), (165, 181, 167), (183, 185, 193, 195), (191, 188, 241, 245), (255, 247, 248, 250), (167, 183, 178), (178, 194, 228), (177, 169, 165, 178, 179), (234, 236, 239), (198, 213, 207), (207, 222, 209), (209, 224, 210), (208, 210, 225), (200, 208, 223), (197, 200, 216), (136, 197, 211), (133, 136, 153), (132, 133, 150), (132, 149, 135), (152, 155, 157, 158), (159, 211, 212, 160), (221, 224, 219, 220), (135, 152, 140), (140, 156, 198), (136, 137, 138, 142), (140, 146, 145, 141, 139), (206, 210, 201, 202), (172, 161, 162, 189, 186), (244, 218, 204, 243), (148, 145, 227, 229, 203), (189, 162, 163, 214, 190), (237, 242, 252), (240, 252, 255), (239, 255, 254), (238, 254, 253), (232, 253, 249), (226, 249, 241), (170, 241, 187), (166, 187, 182), (165, 182, 181), (167, 181, 183), (242, 255, 252), (183, 242, 194), (181, 182, 183), (182, 187, 241), (241, 249, 253), (253, 254, 255), (183, 195, 196, 247, 255, 242), (183, 182, 241, 188, 192, 184, 185), (250, 251, 246, 245, 241, 253, 255), (178, 183, 194), (194, 242, 228), (178, 228, 237), (178, 237, 240), (236, 231, 180, 179, 178, 240, 239), (232, 239, 238), (170, 232, 226), (165, 170, 166), (165, 167, 178), (170, 173, 175, 230, 233, 239, 232), (170, 165, 169, 168, 176, 173), (239, 233, 235, 234), (207, 213, 222), (209, 222, 224), (210, 224, 225), (208, 225, 223), (200, 223, 216), (197, 216, 211), (136, 211, 153), (133, 153, 150), (132, 150, 149), (135, 149, 152), (152, 158, 164, 214, 219, 224, 222), (152, 222, 213), (152, 213, 156), (149, 150, 152), (150, 153, 152), (155, 152, 153, 211, 159, 154, 151), (215, 212, 211, 216, 224, 221, 217), (216, 223, 224), (223, 225, 224), (140, 152, 156), (156, 213, 198), (140, 198, 207), (207, 209, 210), (200, 210, 208), (136, 200, 197), (132, 136, 133), (132, 135, 140), (147, 146, 140, 207, 210, 206, 205), (136, 142, 143, 199, 201, 210, 200), (132, 140, 139, 134, 137, 136), (168, 169, 177, 193, 185, 184), (177, 179, 180, 196, 195, 193), (180, 231, 248, 247, 196), (231, 236, 234, 235, 251, 250, 248), (235, 233, 230, 246, 251), (174, 191, 244, 243, 229, 227), (230, 175, 191, 245, 246), (174, 171, 172, 186, 176, 192, 188, 191), (175, 173, 176, 186, 189, 190, 191), (192, 176, 168, 184), (139, 141, 157, 155, 151, 134), (146, 147, 163, 162, 161, 144, 145), (145, 148, 164, 158, 157, 141), (220, 219, 214, 163, 147, 205), (204, 218, 214, 164, 148, 203), (206, 202, 217, 221, 220, 205), (217, 202, 201, 199, 215), (143, 160, 212, 215, 199), (142, 138, 154, 159, 160, 143), (137, 134, 151, 154, 138), (257, 258, 256), (259, 260, 258), (261, 262, 260), (263, 264, 262), (265, 266, 264), (267, 268, 266), (269, 265, 261), (269, 270, 268), (271, 256, 270), (268, 270, 262), (273, 274, 272), (275, 276, 274), (277, 278, 276), (279, 280, 278), (281, 279, 277), (281, 282, 280), (283, 272, 282), (278, 280, 282), (285, 286, 284), (287, 290, 286), (291, 288, 290), (289, 284, 288), (290, 284, 286), (287, 289, 291), (257, 259, 258), (259, 261, 260), (261, 263, 262), (263, 265, 264), (265, 267, 266), (267, 269, 268), (261, 259, 257), (257, 271, 269), (269, 267, 265), (265, 263, 261), (261, 257, 269), (269, 271, 270), (271, 257, 256), (270, 256, 258), (258, 260, 270), (260, 262, 270), (262, 264, 266), (266, 268, 262), (273, 275, 274), (275, 277, 276), (277, 279, 278), (279, 281, 280), (277, 275, 281), (275, 273, 281), (273, 283, 281), (281, 283, 282), (283, 273, 272), (282, 272, 278), (272, 274, 278), (274, 276, 278), (285, 287, 286), (287, 291, 290), (291, 289, 288), (289, 285, 284), (290, 288, 284), (287, 285, 289), (293, 294, 292), (295, 296, 294), (297, 298, 296), (299, 300, 298), (301, 302, 300), (303, 304, 302), (305, 301, 297), (305, 306, 304), (307, 292, 306), (298, 302, 306), (309, 310, 308), (311, 314, 310), (315, 312, 314), (313, 308, 312), (314, 308, 310), (311, 313, 315), (293, 295, 294), (295, 297, 296), (297, 299, 298), (299, 301, 300), (301, 303, 302), (303, 305, 304), (297, 295, 293), (293, 307, 305), (305, 303, 301), (301, 299, 297), (297, 293, 305), (305, 307, 306), (307, 293, 292), (306, 292, 294), (294, 296, 298), (298, 300, 302), (302, 304, 306), (306, 294, 298), (309, 311, 310), (311, 315, 314), (315, 313, 312), (313, 309, 308), (314, 312, 308), (311, 309, 313), (355, 328, 345, 356), (388, 387, 413, 427), (328, 355, 358, 411, 329), (375, 374, 398, 402, 428), (412, 426, 421), (421, 436, 424), (423, 424, 439), (422, 423, 438), (416, 422, 437), (410, 416, 433), (354, 410, 425), (350, 354, 371), (349, 350, 366), (349, 365, 351), (367, 369, 377, 379), (375, 372, 425, 429), (439, 431, 432, 434), (351, 367, 362), (362, 378, 412), (361, 353, 349, 362, 363), (418, 420, 423), (382, 397, 391), (391, 406, 393), (393, 408, 394), (392, 394, 409), (384, 392, 407), (381, 384, 400), (320, 381, 395), (317, 320, 337), (316, 317, 334), (316, 333, 319), (336, 339, 341, 342), (343, 395, 396, 344), (405, 408, 403, 404), (319, 336, 324), (324, 340, 382), (320, 321, 322, 326), (324, 330, 329, 325, 323), (390, 394, 385, 386), (356, 345, 346, 373, 370), (428, 402, 388, 427), (332, 329, 411, 413, 387), (373, 346, 347, 398, 374), (421, 426, 436), (424, 436, 439), (423, 439, 438), (422, 438, 437), (416, 437, 433), (410, 433, 425), (354, 425, 371), (350, 371, 366), (349, 366, 365), (351, 365, 367), (426, 439, 436), (367, 426, 378), (365, 366, 367), (366, 371, 425), (425, 433, 437), (437, 438, 439), (367, 379, 380, 431, 439, 426), (367, 366, 425, 372, 376, 368, 369), (434, 435, 430, 429, 425, 437, 439), (362, 367, 378), (378, 426, 412), (362, 412, 421), (362, 421, 424), (420, 415, 364, 363, 362, 424, 423), (416, 423, 422), (354, 416, 410), (349, 354, 350), (349, 351, 362), (354, 357, 359, 414, 417, 423, 416), (354, 349, 353, 352, 360, 357), (423, 417, 419, 418), (391, 397, 406), (393, 406, 408), (394, 408, 409), (392, 409, 407), (384, 407, 400), (381, 400, 395), (320, 395, 337), (317, 337, 334), (316, 334, 333), (319, 333, 336), (336, 342, 348, 398, 403, 408, 406), (336, 406, 397), (336, 397, 340), (333, 334, 336), (334, 337, 336), (339, 336, 337, 395, 343, 338, 335), (399, 396, 395, 400, 408, 405, 401), (400, 407, 408), (407, 409, 408), (324, 336, 340), (340, 397, 382), (324, 382, 391), (391, 393, 394), (384, 394, 392), (320, 384, 381), (316, 320, 317), (316, 319, 324), (331, 330, 324, 391, 394, 390, 389), (320, 326, 327, 383, 385, 394, 384), (316, 324, 323, 318, 321, 320), (352, 353, 361, 377, 369, 368), (361, 363, 364, 380, 379, 377), (364, 415, 432, 431, 380), (415, 420, 418, 419, 435, 434, 432), (419, 417, 414, 430, 435), (358, 375, 428, 427, 413, 411), (414, 359, 375, 429, 430), (358, 355, 356, 370, 360, 376, 372, 375), (359, 357, 360, 370, 373, 374, 375), (376, 360, 352, 368), (323, 325, 341, 339, 335, 318), (330, 331, 347, 346, 345, 328, 329), (329, 332, 348, 342, 341, 325), (404, 403, 398, 347, 331, 389), (388, 402, 398, 348, 332, 387), (390, 386, 401, 405, 404, 389), (401, 386, 385, 383, 399), (327, 344, 396, 399, 383), (326, 322, 338, 343, 344, 327), (321, 318, 335, 338, 322), (481, 451, 467, 482), (510, 509, 536, 552), (451, 481, 484, 535, 452), (502, 501, 519, 525, 553), (547, 550, 548), (548, 565, 549), (546, 549, 566), (538, 546, 563), (534, 538, 556), (479, 534, 551), (471, 479, 496), (471, 486, 472), (472, 488, 473), (495, 493, 489, 494), (502, 499, 551, 554), (558, 557, 565, 560), (487, 474, 473, 489), (478, 476, 472, 477), (541, 549, 542), (512, 503, 518), (512, 528, 516), (516, 532, 517), (515, 517, 533), (529, 514, 515, 531), (441, 442, 445), (440, 441, 457), (440, 456, 446), (460, 463, 465, 466), (527, 523, 532, 526), (446, 460, 449), (449, 464, 503), (448, 449, 453, 452, 450), (517, 504, 508, 507), (467, 468, 500, 497, 482), (553, 525, 510, 552), (455, 452, 535, 536, 509), (468, 469, 519, 501, 500), (565, 548, 550, 564), (549, 565, 566), (546, 566, 563), (538, 563, 556), (534, 556, 551), (479, 551, 496), (471, 496, 486), (472, 486, 488), (473, 488, 489), (562, 565, 564), (489, 491, 490), (486, 489, 488), (486, 496, 551), (551, 556, 563), (563, 566, 565), (489, 493, 491), (561, 560, 565, 562), (486, 551, 499, 498, 492, 494, 489), (557, 559, 555, 554, 551, 563, 565), (487, 489, 490), (545, 547, 548), (540, 544, 545, 548, 549, 541), (538, 549, 546), (479, 538, 534), (471, 472, 479), (477, 472, 473, 474), (479, 483, 485, 537, 539, 549, 538), (479, 472, 476, 475, 480, 483), (549, 539, 543, 542), (512, 518, 528), (516, 528, 532), (517, 532, 533), (515, 533, 531), (531, 530, 529), (457, 441, 445, 458), (440, 457, 456), (446, 456, 460), (460, 466, 470, 519, 526, 532, 528), (460, 528, 518), (460, 518, 464), (456, 457, 460), (457, 458, 461, 460), (459, 463, 460, 461, 462), (523, 524, 520, 521, 522, 532), (522, 530, 531, 532), (531, 533, 532), (449, 460, 464), (464, 518, 503), (449, 503, 512), (512, 516, 517), (515, 514, 513, 517), (441, 440, 443, 442), (440, 446, 449), (511, 454, 453, 449, 512, 517, 507), (505, 504, 517, 513, 506), (440, 449, 448, 444, 447, 443), (475, 476, 478, 495, 494, 492), (540, 541, 542, 543, 559, 557, 558), (543, 539, 537, 555, 559), (484, 502, 553, 552, 536, 535), (537, 485, 502, 554, 555), (484, 481, 482, 497, 480, 498, 499, 502), (485, 483, 480, 497, 500, 501, 502), (498, 480, 475, 492), (444, 448, 450, 465, 463, 459), (467, 451, 452, 453, 454, 469, 468), (450, 452, 455, 470, 466, 465), (469, 454, 511, 527, 526, 519), (470, 455, 509, 510, 525, 519), (511, 507, 508, 524, 523, 527), (504, 505, 520, 524, 508), (447, 444, 459, 462), (550, 547, 545, 544, 561, 562, 564), (477, 474, 487, 490, 491, 493, 495, 478), (544, 540, 558, 560, 561), (505, 506, 521, 520), (445, 442, 443, 447, 462, 461, 458), (521, 506, 513, 514, 529, 530, 522), (567, 568, 570, 569), (569, 570, 572, 571), (571, 572, 574, 573), (573, 574, 576, 575), (575, 576, 578, 577), (577, 578, 580, 579), (570, 568, 582, 580, 578, 576, 574, 572), (579, 580, 582, 581), (581, 582, 568, 567), (567, 569, 571, 573, 575, 577, 579, 581), (583, 584, 586, 585), (585, 586, 588, 587), (587, 588, 590, 589), (589, 590, 592, 591), (591, 592, 594, 593), (593, 594, 596, 595), (586, 584, 598, 596, 594, 592, 590, 588), (595, 596, 598, 597), (597, 598, 584, 583), (583, 585, 587, 589, 591, 593, 595, 597), (599, 600, 602, 601), (601, 602, 604, 603), (603, 604, 606, 605), (605, 606, 608, 607), (607, 608, 610, 609), (609, 610, 612, 611), (602, 600, 614, 612, 610, 608, 606, 604), (611, 612, 614, 613), (613, 614, 600, 599), (599, 601, 603, 605, 607, 609, 611, 613), (615, 616, 618, 617), (617, 618, 620, 619), (619, 620, 622, 621), (621, 622, 624, 623), (623, 624, 626, 625), (625, 626, 628, 627), (618, 616, 630, 628, 626, 624, 622, 620), (627, 628, 630, 629), (629, 630, 616, 615), (615, 617, 619, 621, 623, 625, 627, 629), (631, 633, 634, 632), (633, 635, 636, 634), (635, 637, 638, 636), (637, 639, 640, 638), (639, 641, 642, 640), (641, 643, 644, 642), (634, 636, 638, 640, 642, 644, 646, 632), (643, 645, 646, 644), (645, 631, 632, 646), (631, 645, 643, 641, 639, 637, 635, 633), (647, 649, 650, 648), (649, 651, 652, 650), (651, 653, 654, 652), (653, 655, 656, 654), (655, 657, 658, 656), (657, 659, 660, 658), (650, 652, 654, 656, 658, 660, 662, 648), (659, 661, 662, 660), (661, 647, 648, 662), (647, 661, 659, 657, 655, 653, 651, 649)])
me_cylinder_015.polygons.foreach_set('material_index', [2, 2, 2, 2, 2, 2, 2, 2, 2, 2, 0, 0, 0, 0, 0, 0, 0, 0, 0, 0, 0, 0, 0, 0, 0, 0, 0, 0, 0, 0, 0, 0, 0, 0, 0, 0, 0, 0, 0, 0, 0, 0, 0, 0, 0, 0, 0, 0, 0, 0, 0, 0, 0, 1, 1, 1, 1, 0, 0, 0, 0, 0, 0, 0, 0, 0, 0, 0, 0, 0, 0, 0, 0, 0, 0, 1, 0, 0, 0, 0, 0, 0, 0, 0, 2, 2, 2, 2, 2, 2, 2, 2, 2, 2, 2, 2, 2, 2, 2, 2, 2, 2, 0, 0, 0, 0, 0, 0, 0, 0, 0, 0, 2, 2, 2, 2, 2, 2, 2, 2, 2, 2, 2, 2, 2, 2, 2, 2, 2, 2, 2, 2, 2, 2, 2, 2, 2, 2, 2, 2, 2, 2, 2, 2, 2, 2, 2, 2, 2, 2, 2, 2, 2, 2, 2, 2, 2, 2, 2, 2, 2, 2, 2, 2, 2, 2, 2, 2, 2, 2, 2, 2, 2, 2, 2, 2, 2, 2, 2, 2, 2, 2, 2, 2, 2, 2, 2, 2, 2, 2, 2, 2, 2, 2, 2, 2, 2, 2, 2, 2, 2, 2, 2, 2, 2, 2, 2, 2, 2, 2, 2, 2, 2, 2, 2, 2, 2, 2, 2, 2, 2, 2, 2, 2, 2, 2, 2, 2, 2, 2, 2, 2, 2, 2, 2, 2, 4, 4, 4, 4, 4, 4, 4, 4, 4, 4, 2, 2, 2, 2, 2, 2, 2, 2, 0, 0, 0, 0, 0, 0, 4, 4, 4, 4, 4, 4, 4, 4, 4, 4, 4, 4, 4, 4, 4, 4, 4, 4, 2, 2, 2, 2, 2, 2, 2, 2, 2, 2, 2, 2, 0, 0, 0, 0, 0, 0, 4, 4, 4, 4, 4, 4, 4, 4, 4, 4, 2, 2, 2, 2, 2, 2, 4, 4, 4, 4, 4, 4, 4, 4, 4, 4, 4, 4, 4, 4, 4, 4, 4, 4, 2, 2, 2, 2, 2, 2, 2, 2, 2, 2, 2, 2, 2, 2, 2, 2, 2, 2, 2, 2, 2, 2, 2, 2, 2, 2, 2, 2, 2, 2, 2, 2, 2, 2, 2, 2, 2, 2, 2, 2, 2, 2, 2, 2, 2, 2, 2, 2, 2, 2, 2, 2, 2, 2, 2, 2, 2, 2, 2, 2, 2, 2, 2, 2, 2, 2, 2, 2, 2, 2, 2, 2, 2, 2, 2, 2, 2, 2, 2, 2, 2, 2, 2, 2, 2, 2, 2, 2, 2, 2, 2, 2, 2, 2, 2, 2, 2, 2, 2, 2, 2, 2, 2, 2, 2, 2, 2, 2, 2, 2, 2, 2, 2, 2, 2, 2, 2, 2, 2, 2, 2, 2, 2, 2, 2, 2, 2, 2, 2, 2, 2, 2, 2, 2, 2, 2, 2, 2, 2, 2, 2, 2, 2, 2, 2, 2, 2, 2, 2, 2, 2, 2, 2, 2, 2, 2, 2, 2, 2, 2, 2, 2, 2, 2, 2, 2, 2, 2, 2, 2, 2, 2, 2, 2, 2, 2, 2, 2, 2, 2, 2, 2, 2, 2, 2, 2, 2, 2, 2, 2, 2, 2, 2, 2, 2, 2, 2, 2, 2, 2, 2, 2, 2, 2, 2, 2, 2, 2, 2, 2, 2, 2, 2, 2, 2, 2, 2, 2, 2, 2, 2, 2, 2, 2, 2, 2, 2, 2, 2, 2, 2, 2, 2, 2, 2, 2, 2, 2, 2, 2, 2, 2, 2, 2, 2, 3, 3, 3, 3, 3, 3, 3, 3, 3, 3, 3, 3, 3, 3, 3, 3, 3, 3, 3, 3, 3, 3, 3, 3, 3, 3, 3, 3, 3, 3, 3, 3, 3, 3, 3, 3, 3, 3, 3, 3, 2, 2, 2, 2, 2, 2, 2, 2, 2, 2, 2, 2, 2, 2, 2, 2, 2, 2, 2, 2])
_uv = me_cylinder_015.uv_layers.new(name='UVMap')
_uv.uv.foreach_set('vector', [1.0, 0.5, 0.875, 0.5, 0.875, 1.0, 1.0, 1.0, 0.875, 0.5, 0.75, 0.5, 0.75, 1.0, 0.875, 1.0, 0.75, 0.5, 0.625, 0.5, 0.625, 1.0, 0.75, 1.0, 0.625, 0.5, 0.5, 0.5, 0.5, 1.0, 0.625, 1.0, 0.5, 0.5, 0.375, 0.5, 0.375, 1.0, 0.5, 1.0, 0.375, 0.5, 0.25, 0.5, 0.25, 1.0, 0.375, 1.0, 0.4197, 0.4197, 0.49, 0.25, 0.4197, 0.08029, 0.25, 0.01, 0.08029, 0.08029, 0.01, 0.25, 0.08029, 0.4197, 0.25, 0.49, 0.25, 0.5, 0.125, 0.5, 0.125, 1.0, 0.25, 1.0, 0.125, 0.5, 0.0, 0.5, 0.0, 1.0, 0.125, 1.0, 0.75, 0.49, 0.5803, 0.4197, 0.51, 0.25, 0.5803, 0.08029, 0.75, 0.01, 0.9197, 0.08029, 0.99, 0.25, 0.9197, 0.4197, 0.9892, 0.1712, 0.9892, 0.7936, 0.00404, 0.7936, 0.00404, 0.1712, 0.9994, 0.06547, 0.9994, 0.6845, 0.01939, 0.6845, 0.01939, 0.06547, 0.9654, 0.327, 0.9654, 0.923, 0.02215, 0.923, 0.02215, 0.327, 0.6154, 0.9904, 0.5846, 0.9904, 0.5846, 0.9904, 0.6154, 0.9904, 0.07603, 0.1038, 0.9423, 0.1038, 0.9423, 0.97, 0.07603, 0.97, 0.0156, 0.01038, 0.9831, 0.01038, 0.9831, 0.9779, 0.0156, 0.9779, 0.4846, 0.9904, 0.4846, 0.7596, 0.4846, 0.7596, 0.4846, 0.9904, 0.4154, 0.7596, 0.4154, 0.9904, 0.4154, 0.9904, 0.4154, 0.7596, 0.5346, 0.7596, 0.5654, 0.7596, 0.5654, 0.7596, 0.5346, 0.7596, 0.4346, 0.9904, 0.4346, 0.7596, 0.4346, 0.7596, 0.4346, 0.9904, 0.9847, 0.3201, 0.9847, 0.9299, 0.01925, 0.9299, 0.01925, 0.3201, 0.9558, 0.3395, 0.9558, 0.9105, 0.05181, 0.9105, 0.05181, 0.3395, 0.99, 0.3154, 0.99, 0.9346, 0.009978, 0.9346, 0.009978, 0.3154, 0.9661, 0.3264, 0.9661, 0.9236, 0.02062, 0.9236, 0.02062, 0.3264, 0.9691, 0.08082, 0.9691, 0.6692, 0.03769, 0.6692, 0.03769, 0.08082, 0.982, 0.06577, 0.982, 0.6842, 0.002975, 0.6842, 0.002975, 0.06577, 0.9994, 0.0595, 0.9994, 0.6905, 0.0005751, 0.6905, 0.0005751, 0.0595, 0.9965, 0.05895, 0.9965, 0.691, -0.004106, 0.691, -0.004106, 0.05895, 0.986, 0.07757, 0.986, 0.6909, 0.01512, 0.6909, 0.01512, 0.07757, 0.9626, 0.2979, 0.9626, 0.8632, 0.06767, 0.8632, 0.06767, 0.2979, 0.9321, 0.2313, 0.9321, 0.7737, 0.07355, 0.7737, 0.07355, 0.2313, 0.9639, 0.139, 0.9639, 0.6244, 0.02563, 0.6244, 0.02563, 0.139, 0.9869, 0.2974, 0.9869, 0.8989, 0.9502, 0.7829, 0.9502, 0.4134, 0.9869, 0.8989, 0.03465, 0.8989, 0.07137, 0.7829, 0.9502, 0.7829, 0.03465, 0.8989, 0.03465, 0.2974, 0.07137, 0.4134, 0.07137, 0.7829, 0.03465, 0.2974, 0.9869, 0.2974, 0.9502, 0.4134, 0.07137, 0.4134, 0.892, 0.01194, 0.892, 0.5, 0.8622, 0.4059, 0.8622, 0.106, 0.892, 0.5, 0.1194, 0.5, 0.1492, 0.4059, 0.8622, 0.4059, 0.1194, 0.5, 0.1194, 0.01194, 0.1492, 0.106, 0.1492, 0.4059, 0.1194, 0.01194, 0.892, 0.01194, 0.8622, 0.106, 0.1492, 0.106, 0.892, 0.5, 0.892, 0.9881, 0.8622, 0.8939, 0.8622, 0.5941, 0.892, 0.9881, 0.1194, 0.9881, 0.1492, 0.8939, 0.8622, 0.8939, 0.1194, 0.9881, 0.1194, 0.5, 0.1492, 0.5941, 0.1492, 0.8939, 0.1194, 0.5, 0.892, 0.5, 0.8622, 0.5941, 0.1492, 0.5941, 0.9752, 0.2239, 0.9752, 0.8063, 0.9396, 0.694, 0.9396, 0.3362, 0.9752, 0.8063, 0.05316, 0.8063, 0.08871, 0.694, 0.9396, 0.694, 0.05316, 0.8063, 0.05316, 0.2239, 0.08871, 0.3362, 0.08871, 0.694, 0.05316, 0.2239, 0.9752, 0.2239, 0.9396, 0.3362, 0.08871, 0.3362, 0.9864, 0.3595, 0.9864, 0.9627, 0.9495, 0.8464, 0.9495, 0.4758, 0.9864, 0.9627, 0.03149, 0.9627, 0.06832, 0.8464, 0.9495, 0.8464, 0.03149, 0.9627, 0.03149, 0.3595, 0.06832, 0.4758, 0.06832, 0.8464, 0.03149, 0.3595, 0.9864, 0.3595, 0.9495, 0.4758, 0.06832, 0.4758, 0.6154, 0.9823, 0.6154, 0.9823, 0.6154, 0.9823, 0.6154, 0.9823, 0.9836, 0.6949, 0.9836, 0.981, 0.03317, 0.981, 0.03317, 0.6949, 0.9974, 0.6712, 0.9974, 0.9652, 0.0208, 0.9652, 0.0208, 0.6712, 0.9957, 0.6715, 0.9957, 0.9699, 0.004327, 0.9699, 0.004327, 0.6715, 1.001, 0.5695, 1.001, 0.8645, 0.02064, 0.8645, 0.02064, 0.5695, 0.4654, 0.7596, 0.4654, 0.9904, 0.4654, 0.9904, 0.4654, 0.7596, 0.5346, 0.9904, 0.5346, 0.7596, 0.5346, 0.7596, 0.5346, 0.9904, 0.4154, 0.9904, 0.3846, 0.9904, 0.3846, 0.9904, 0.4154, 0.9904, 0.5154, 0.7596, 0.5154, 0.9904, 0.5154, 0.9904, 0.5154, 0.7596, 0.4654, 0.9904, 0.4346, 0.9904, 0.4346, 0.9904, 0.4654, 0.9904, 0.5654, 0.7596, 0.5654, 0.9904, 0.5654, 0.9904, 0.5654, 0.7596, 0.5154, 0.9904, 0.4846, 0.9904, 0.4846, 0.9904, 0.5154, 0.9904, 0.5654, 0.9904, 0.5346, 0.9904, 0.5346, 0.9904, 0.5654, 0.9904, 0.5846, 0.7596, 0.6154, 0.7596, 0.6154, 0.7596, 0.5846, 0.7596, 0.3846, 0.7596, 0.4154, 0.7596, 0.4154, 0.7596, 0.3846, 0.7596, 0.5846, 0.9904, 0.5846, 0.7596, 0.5846, 0.7596, 0.5846, 0.9904, 0.4346, 0.7596, 0.4654, 0.7596, 0.4654, 0.7596, 0.4346, 0.7596, 0.3846, 0.9904, 0.3846, 0.7596, 0.3846, 0.7596, 0.3846, 0.9904, 0.4846, 0.7596, 0.5154, 0.7596, 0.5154, 0.7596, 0.4846, 0.7596, 0.6154, 0.7596, 0.6154, 0.9904, 0.6154, 0.9904, 0.6154, 0.7596, 0.9178, 0.5706, 0.9178, 0.9177, 0.09242, 0.9177, 0.09242, 0.5706, 0.5285, 0.7596, 0.6715, 0.7596, 0.6715, 0.7596, 0.5285, 0.7596, 0.7657, 0.9904, 0.4343, 0.9904, 0.4343, 0.9904, 0.7657, 0.9904, 0.03745, 0.562, 0.982, 0.562, 0.982, 0.562, 0.03745, 0.562, 0.6154, 0.7596, 0.6154, 0.9904, 0.6154, 0.9823, 0.6154, 0.7677, 0.006737, 0.875, 0.006737, 0.875, 0.04143, 0.875, 0.04143, 0.875, 0.006737, 0.875, 1.003, 0.875, 0.9681, 0.875, 0.04143, 0.875, 1.003, 0.875, 1.003, 0.875, 0.9681, 0.875, 0.9681, 0.875, 0.6154, 0.7677, 0.6154, 0.9823, 0.6154, 0.9823, 0.6154, 0.7677, 0.4497, 0.0105, 0.4497, 0.9744, 0.4497, 0.9744, 0.4497, 0.0105, 0.6154, 0.9823, 0.6154, 0.7677, 0.6154, 0.7677, 0.6154, 0.9823, 0.6154, 0.7677, 0.6154, 0.7677, 0.6154, 0.7677, 0.6154, 0.7677, 1.0, 0.5, 1.0, 1.0, 0.875, 1.0, 0.875, 0.5, 0.875, 0.5, 0.875, 1.0, 0.75, 1.0, 0.75, 0.5, 0.75, 0.5, 0.75, 1.0, 0.625, 1.0, 0.625, 0.5, 0.625, 0.5, 0.625, 1.0, 0.5, 1.0, 0.5, 0.5, 0.5, 0.5, 0.5, 1.0, 0.375, 1.0, 0.375, 0.5, 0.375, 0.5, 0.375, 1.0, 0.25, 1.0, 0.25, 0.5, 0.4197, 0.4197, 0.25, 0.49, 0.08029, 0.4197, 0.01, 0.25, 0.08029, 0.08029, 0.25, 0.01, 0.4197, 0.08029, 0.49, 0.25, 0.25, 0.5, 0.25, 1.0, 0.125, 1.0, 0.125, 0.5, 0.125, 0.5, 0.125, 1.0, 0.0, 1.0, 0.0, 0.5, 0.625, 0.5, 0.5, 0.5, 0.5, 0.5, 0.625, 0.5, 0.75, 0.49, 0.9197, 0.4197, 0.99, 0.25, 0.9197, 0.08029, 0.75, 0.01, 0.5803, 0.08029, 0.51, 0.25, 0.5803, 0.4197, 0.25, 0.5, 0.125, 0.5, 0.125, 0.5, 0.25, 0.5, 0.875, 0.5, 0.75, 0.5, 0.75, 0.5, 0.875, 0.5, 0.5, 0.5, 0.375, 0.5, 0.375, 0.5, 0.5, 0.5, 0.125, 0.5, 0.0, 0.5, 0.0, 0.5, 0.125, 0.5, 1.0, 0.5, 0.875, 0.5, 0.875, 0.5, 1.0, 0.5, 0.75, 0.5, 0.625, 0.5, 0.625, 0.5, 0.75, 0.5, 0.375, 0.5, 0.25, 0.5, 0.25, 0.5, 0.375, 0.5, 1.0, 0.5, 1.0, 1.0, 0.875, 1.0, 0.875, 0.5, 0.875, 0.5, 0.875, 1.0, 0.75, 1.0, 0.75, 0.5, 0.75, 0.5, 0.75, 1.0, 0.625, 1.0, 0.625, 0.5, 0.625, 0.5, 0.625, 1.0, 0.5, 1.0, 0.5, 0.5, 0.5, 0.5, 0.5, 1.0, 0.375, 1.0, 0.375, 0.5, 0.375, 0.5, 0.375, 1.0, 0.25, 1.0, 0.25, 0.5, 0.4197, 0.4197, 0.25, 0.49, 0.08029, 0.4197, 0.01, 0.25, 0.08029, 0.08029, 0.25, 0.01, 0.4197, 0.08029, 0.49, 0.25, 0.25, 0.5, 0.25, 1.0, 0.125, 1.0, 0.125, 0.5, 0.125, 0.5, 0.125, 1.0, 0.0, 1.0, 0.0, 0.5, 0.75, 0.49, 0.9197, 0.4197, 0.99, 0.25, 0.9197, 0.08029, 0.75, 0.01, 0.5803, 0.08029, 0.51, 0.25, 0.5803, 0.4197, 0.9488, 0.06478, 0.9488, 0.7894, 0.8994, 0.7894, 0.9447, 0.06478, 0.9982, 0.02892, 1.0, 0.02892, 1.0, 0.756, 0.9528, 0.756, 0.7951, 0.03013, 0.7951, 0.7548, 0.7454, 0.7342, 0.701, 0.7525, 0.7911, 0.03178, 0.8449, 0.7342, 0.8037, 0.7512, 0.8937, 0.0305, 0.8976, 0.02892, 0.8976, 0.756, 0.05122, 0.8941, 6.918e-09, 0.8941, 0.05122, 0.7916, 0.4983, 0.8736, 0.447, 0.8736, 0.4983, 0.7986, 0.4983, 0.6962, 0.4983, 0.7986, 0.447, 0.7986, 0.4983, 0.5937, 0.4983, 0.6962, 0.447, 0.6962, 0.447, 0.8736, 0.447, 0.9486, 0.3958, 0.9486, 0.447, 0.7712, 0.447, 0.8736, 0.3958, 0.8736, 0.447, 0.6687, 0.447, 0.7712, 0.3958, 0.7712, 0.447, 0.5937, 0.447, 0.6687, 0.3958, 0.6687, 0.5495, 0.7712, 0.5495, 0.8736, 0.4983, 0.8736, 0.5495, 0.7712, 0.4983, 0.7712, 0.5495, 0.6687, 0.05303, 0.05303, 0.1485, 0.07862, 0.08324, 0.1287, 0.07997, 0.1536, 0.3295, 0.1611, 0.2966, 0.1183, 0.3958, 0.1449, 0.3219, 0.2188, 0.1449, 0.3958, 0.1172, 0.2924, 0.1324, 0.3123, 0.2172, 0.3235, 0.5495, 0.6687, 0.4983, 0.6687, 0.5495, 0.5937, 0.05122, 0.9965, -8.162e-10, 0.9965, 0.05122, 0.8941, 0.1332, 0.711, 0.2328, 0.7241, 0.2509, 0.7916, 0.05303, 0.7386, 0.07926, 0.6407, 0.1637, 0.4662, 0.1163, 0.5026, 0.1449, 0.3958, 0.6519, 0.7268, 0.6007, 0.7268, 0.6519, 0.65, 0.6519, 0.65, 0.6007, 0.65, 0.6519, 0.5937, 0.1024, 0.9453, 0.05122, 0.9453, 0.1024, 0.8685, 0.1024, 0.7916, 0.1024, 0.8685, 0.05122, 0.8685, 0.6007, 0.8036, 0.6007, 0.8599, 0.5495, 0.8599, 0.6007, 0.7268, 0.6007, 0.8036, 0.5495, 0.8036, 0.6007, 0.65, 0.6007, 0.7268, 0.5495, 0.7268, 0.6007, 0.5937, 0.6007, 0.65, 0.5495, 0.65, 0.1537, 0.8685, 0.1537, 0.9453, 0.1024, 0.9453, 0.1537, 0.8685, 0.1024, 0.8685, 0.1537, 0.7916, 0.584, 0.2969, 0.533, 0.2459, 0.5952, 0.2377, 0.6024, 0.2283, 0.4522, 0.1651, 0.3958, 0.1087, 0.4747, 0.08753, 0.4468, 0.1238, 0.58, 0.05931, 0.6529, 0.03977, 0.6338, 0.1111, 0.6322, 0.09942, 0.6519, 0.8599, 0.6007, 0.8599, 0.6519, 0.8036, 0.6519, 0.8036, 0.6007, 0.8036, 0.6519, 0.7268, 0.4356, 0.3366, 0.5045, 0.3551, 0.4947, 0.3564, 0.4548, 0.4084, 0.6927, 0.4055, 0.6413, 0.4568, 0.6366, 0.4211, 0.633, 0.3935, 0.6251, 0.3874, 0.562, 0.5362, 0.5045, 0.5937, 0.4832, 0.5143, 0.5191, 0.5418, 0.9447, 0.06478, 0.8994, 0.7894, 0.8976, 0.7894, 0.8976, 0.06478, 0.9205, 0.06478, 0.9488, 0.756, 0.9488, 0.02892, 0.9982, 0.02892, 0.9528, 0.756, 0.7454, 0.05074, 0.7911, 0.03178, 0.701, 0.7525, 0.6927, 0.756, 0.6927, 0.02892, 0.7951, 0.7548, 0.7951, 0.03013, 0.8449, 0.05074, 0.8937, 0.0305, 0.8037, 0.7512, 0.05122, 0.7916, 6.918e-09, 0.8941, 1.465e-08, 0.7916, 0.4983, 0.7986, 0.447, 0.8736, 0.447, 0.7986, 0.4983, 0.6962, 0.447, 0.7986, 0.447, 0.6962, 0.4983, 0.5937, 0.447, 0.6962, 0.447, 0.5937, 0.447, 0.8736, 0.3958, 0.9486, 0.3958, 0.8736, 0.447, 0.7712, 0.3958, 0.8736, 0.3958, 0.7712, 0.447, 0.6687, 0.3958, 0.7712, 0.3958, 0.6687, 0.447, 0.5937, 0.3958, 0.6687, 0.3958, 0.5937, 0.5495, 0.7712, 0.4983, 0.8736, 0.4983, 0.7712, 0.5495, 0.6687, 0.4983, 0.7712, 0.4983, 0.6687, 3.414e-08, 0.2509, 0.1449, 0.3958, 0.05303, 0.3428, 0.05303, 0.05303, 3.414e-08, 0.2509, 3.622e-08, 0.1449, 0.1449, 2.763e-08, 0.2509, 3.852e-08, 0.05303, 0.05303, 0.2509, 3.852e-08, 0.3428, 0.05303, 0.3958, 0.1449, 0.3958, 0.1449, 0.3958, 0.2509, 0.3428, 0.3428, 0.3428, 0.3428, 0.2509, 0.3958, 0.1449, 0.3958, 0.05303, 0.05303, 0.07997, 0.1536, 0.06981, 0.2307, 0.1172, 0.2924, 0.1449, 0.3958, 3.414e-08, 0.2509, 0.05303, 0.05303, 0.2509, 3.852e-08, 0.3958, 0.1449, 0.2966, 0.1183, 0.2669, 0.07952, 0.1649, 0.06609, 0.1485, 0.07862, 0.2172, 0.3235, 0.2344, 0.3258, 0.3161, 0.2631, 0.3219, 0.2188, 0.3958, 0.1449, 0.3428, 0.3428, 0.1449, 0.3958, 0.5495, 0.5937, 0.4983, 0.6687, 0.4983, 0.5937, -8.162e-10, 0.9965, 6.918e-09, 0.8941, 0.05122, 0.8941, 0.05303, 0.7386, 3.169e-08, 0.6467, 3.376e-08, 0.5407, 0.05303, 0.7386, 3.376e-08, 0.5407, 0.05303, 0.4488, 0.1163, 0.5026, 0.084, 0.5274, 0.07057, 0.6293, 0.07926, 0.6407, 0.05303, 0.7386, 0.05303, 0.4488, 0.1449, 0.3958, 0.3428, 0.4488, 0.1449, 0.3958, 0.2509, 0.3958, 0.3958, 0.6467, 0.3428, 0.4488, 0.3958, 0.5407, 0.2509, 0.7916, 0.3958, 0.6467, 0.3428, 0.7386, 0.2509, 0.7916, 0.1449, 0.7916, 0.05303, 0.7386, 0.3958, 0.6467, 0.3278, 0.5787, 0.3302, 0.5598, 0.2676, 0.4782, 0.2211, 0.472, 0.1449, 0.3958, 0.3428, 0.4488, 0.3958, 0.6467, 0.2509, 0.7916, 0.2328, 0.7241, 0.2352, 0.7244, 0.3168, 0.6618, 0.3278, 0.5787, 0.1449, 0.3958, 0.2211, 0.472, 0.1656, 0.4647, 0.1637, 0.4662, 0.6519, 0.65, 0.6007, 0.7268, 0.6007, 0.65, 0.6519, 0.5937, 0.6007, 0.65, 0.6007, 0.5937, 0.1024, 0.8685, 0.05122, 0.9453, 0.05122, 0.8685, 0.1024, 0.7916, 0.05122, 0.8685, 0.05122, 0.7916, 0.6007, 0.8036, 0.5495, 0.8599, 0.5495, 0.8036, 0.6007, 0.7268, 0.5495, 0.8036, 0.5495, 0.7268, 0.6007, 0.65, 0.5495, 0.7268, 0.5495, 0.65, 0.6007, 0.5937, 0.5495, 0.65, 0.5495, 0.5937, 0.1537, 0.8685, 0.1024, 0.9453, 0.1024, 0.8685, 0.1537, 0.7916, 0.1024, 0.8685, 0.1024, 0.7916, 0.584, 0.2969, 0.6024, 0.2283, 0.6424, 0.1762, 0.6354, 0.1238, 0.6338, 0.1111, 0.6529, 0.03977, 0.6927, 0.1087, 0.584, 0.2969, 0.6927, 0.1087, 0.6927, 0.1882, 0.584, 0.2969, 0.6927, 0.1882, 0.6529, 0.2571, 0.5045, 0.2969, 0.4356, 0.2571, 0.584, 0.2969, 0.4356, 0.2571, 0.3958, 0.1882, 0.584, 0.2969, 0.533, 0.2459, 0.584, 0.2969, 0.3958, 0.1882, 0.3958, 0.1087, 0.4522, 0.1651, 0.4569, 0.2006, 0.5184, 0.2478, 0.494, 0.06237, 0.4747, 0.08753, 0.3958, 0.1087, 0.4356, 0.03977, 0.6529, 0.03977, 0.58, 0.05931, 0.5708, 0.05226, 0.4356, 0.03977, 0.5045, 4.261e-08, 0.6529, 0.03977, 0.5045, 4.261e-08, 0.584, 3.97e-08, 0.6529, 0.03977, 0.6519, 0.8036, 0.6007, 0.8599, 0.6007, 0.8036, 0.6007, 0.8036, 0.6007, 0.7268, 0.6519, 0.7268, 0.6927, 0.4055, 0.6927, 0.4851, 0.6529, 0.5539, 0.6529, 0.5539, 0.584, 0.5937, 0.5045, 0.5937, 0.3958, 0.4851, 0.5045, 0.5937, 0.4356, 0.5539, 0.4356, 0.3366, 0.3958, 0.4851, 0.3958, 0.4055, 0.584, 0.2969, 0.4356, 0.3366, 0.5045, 0.2969, 0.584, 0.2969, 0.6529, 0.3366, 0.6927, 0.4055, 0.6431, 0.4703, 0.6413, 0.4568, 0.6927, 0.4055, 0.6529, 0.5539, 0.5045, 0.5937, 0.562, 0.5362, 0.5959, 0.5317, 0.4356, 0.3366, 0.4548, 0.4084, 0.4476, 0.4179, 0.4577, 0.4947, 0.4832, 0.5143, 0.5045, 0.5937, 0.3958, 0.4851, 0.584, 0.2969, 0.6927, 0.4055, 0.6251, 0.3874, 0.5715, 0.3463, 0.5045, 0.3551, 0.4356, 0.3366, 1.0, 0.7197, 0.9971, 0.7197, 0.875, 0.7197, 0.875, 0.7959, 0.975, 0.7959, 1.0, 0.7959, 0.875, 0.7197, 0.7674, 0.7197, 0.75, 0.7197, 0.75, 0.7959, 0.8445, 0.7959, 0.875, 0.7959, 0.75, 0.7197, 0.625, 0.7197, 0.625, 0.7959, 0.6555, 0.7959, 0.75, 0.7959, 0.625, 0.7197, 0.5756, 0.7197, 0.5029, 0.7197, 0.5, 0.7197, 0.5, 0.7959, 0.5211, 0.7959, 0.625, 0.7959, 0.5, 0.7197, 0.432, 0.7197, 0.375, 0.7197, 0.375, 0.7959, 0.5, 0.7959, 0.25, 0.7197, 0.25, 0.7959, 0.3193, 0.7959, 0.3193, 0.79, 0.3193, 0.7197, 0.3083, 0.7197, 0.375, 0.7197, 0.25, 0.7197, 0.25, 0.7959, 0.3207, 0.7959, 0.375, 0.7959, 0.25, 0.7197, 0.1846, 0.7197, 0.1846, 0.7257, 0.1846, 0.7618, 0.125, 0.7197, 0.125, 0.7959, 0.1844, 0.7959, 0.25, 0.7959, 0.25, 0.7197, 0.2268, 0.7197, 0.125, 0.7197, 0.1846, 0.7618, 0.1846, 0.7959, 0.1958, 0.7959, 0.25, 0.7959, 0.125, 0.7959, 0.125, 0.7197, 0.0, 0.7197, 0.0, 0.7959, 0.891, 0.7197, 0.875, 0.7197, 0.875, 0.7959, 0.9761, 0.7959, 1.0, 0.7959, 1.0, 0.7197, 0.7718, 0.7197, 0.75, 0.7197, 0.75, 0.7959, 0.8369, 0.7959, 0.8369, 0.7931, 0.8369, 0.7197, 0.83, 0.7197, 0.83, 0.7197, 0.75, 0.7197, 0.75, 0.7959, 0.856, 0.7959, 0.875, 0.7959, 0.875, 0.7197, 0.625, 0.7959, 0.644, 0.7959, 0.6647, 0.7959, 0.75, 0.7959, 0.75, 0.7197, 0.625, 0.7197, 0.658, 0.7224, 0.658, 0.7959, 0.6647, 0.7959, 0.75, 0.7959, 0.75, 0.7197, 0.658, 0.7197, 0.5697, 0.7197, 0.5, 0.7197, 0.5, 0.7959, 0.5187, 0.7959, 0.625, 0.7959, 0.625, 0.7197, 0.5, 0.7959, 0.5, 0.7197, 0.4269, 0.7197, 0.375, 0.7197, 0.375, 0.7959, 0.25, 0.7197, 0.25, 0.7959, 0.3238, 0.7959, 0.375, 0.7959, 0.375, 0.7197, 0.2308, 0.7197, 0.125, 0.7197, 0.125, 0.7959, 0.1829, 0.7959, 0.25, 0.7959, 0.25, 0.7197, 0.109, 0.7197, 0.0, 0.7197, 0.0, 0.7959, 0.125, 0.7959, 0.125, 0.7197, 0.4784, 0.0, 0.586, 0.7055, 0.4784, 0.7055, 0.0, 0.0, 0.09357, 0.7055, 0.0, 0.7055, 0.09357, 0.0, 0.1979, 0.7055, 0.09357, 0.7055, 0.586, 0.0, 0.6686, 0.7055, 0.586, 0.7055, 0.6686, 0.0, 0.7762, 0.7055, 0.6686, 0.7055, 0.1979, 0.0, 0.2914, 0.7055, 0.1979, 0.7055, 0.07637, 0.7055, 0.2607, 0.7819, 0.1844, 0.9663, 0.2914, 0.0, 0.3957, 0.7055, 0.2914, 0.7055, 0.3957, 0.0, 0.4784, 0.7055, 0.3957, 0.7055, 0.4451, 0.9663, 0.3371, 0.9663, 0.4451, 0.7055, 0.8048, 0.0, 0.8461, 0.8466, 0.8048, 0.8466, 0.9161, 0.0, 0.958, 0.8466, 0.9161, 0.8466, 0.8461, 0.0, 0.8747, 0.8466, 0.8461, 0.8466, 0.8747, 0.0, 0.9161, 0.8466, 0.8747, 0.8466, 0.6226, 0.7055, 0.6593, 0.7267, 0.6593, 0.769, 0.958, 0.0, 1.0, 0.8466, 0.958, 0.8466, 0.7762, 0.0, 0.8048, 0.8466, 0.7762, 0.8466, 0.7326, 0.7267, 0.7326, 0.769, 0.696, 0.7902, 0.5438, 0.7055, 0.5578, 0.7761, 0.5438, 0.7761, 0.6593, 0.7902, 0.7266, 0.8607, 0.6593, 0.8607, 0.5298, 0.7055, 0.5438, 0.7761, 0.5298, 0.7761, 0.592, 0.7902, 0.6593, 0.8607, 0.592, 0.8607, 0.586, 0.7761, 0.5719, 0.7055, 0.586, 0.7055, 0.5719, 0.7761, 0.5578, 0.7055, 0.5719, 0.7055, 0.4784, 0.0, 0.586, 0.0, 0.586, 0.7055, 0.0, 0.0, 0.09357, 0.0, 0.09357, 0.7055, 0.09357, 0.0, 0.1979, 0.0, 0.1979, 0.7055, 0.586, 0.0, 0.6686, 0.0, 0.6686, 0.7055, 0.6686, 0.0, 0.7762, 0.0, 0.7762, 0.7055, 0.1979, 0.0, 0.2914, 0.0, 0.2914, 0.7055, 0.1844, 0.9663, 0.07637, 0.9663, -7.805e-09, 0.8899, -7.805e-09, 0.8899, -1.335e-08, 0.7819, 0.07637, 0.7055, 0.07637, 0.7055, 0.1844, 0.7055, 0.2607, 0.7819, 0.2607, 0.7819, 0.2607, 0.8899, 0.1844, 0.9663, 0.1844, 0.9663, -7.805e-09, 0.8899, 0.07637, 0.7055, 0.2914, 0.0, 0.3957, 0.0, 0.3957, 0.7055, 0.3957, 0.0, 0.4784, 0.0, 0.4784, 0.7055, 0.3371, 0.9663, 0.2607, 0.8899, 0.2607, 0.7819, 0.2607, 0.7819, 0.3371, 0.7055, 0.3371, 0.9663, 0.3371, 0.7055, 0.4451, 0.7055, 0.3371, 0.9663, 0.4451, 0.7055, 0.5215, 0.7819, 0.5215, 0.8899, 0.5215, 0.8899, 0.4451, 0.9663, 0.4451, 0.7055, 0.8048, 0.0, 0.8461, 0.0, 0.8461, 0.8466, 0.9161, 0.0, 0.958, 0.0, 0.958, 0.8466, 0.8461, 0.0, 0.8747, 0.0, 0.8747, 0.8466, 0.8747, 0.0, 0.9161, 0.0, 0.9161, 0.8466, 0.6593, 0.769, 0.6226, 0.7902, 0.6226, 0.7055, 0.6226, 0.7902, 0.586, 0.769, 0.6226, 0.7055, 0.586, 0.769, 0.586, 0.7267, 0.6226, 0.7055, 0.958, 0.0, 1.0, 0.0, 1.0, 0.8466, 0.7762, 0.0, 0.8048, 0.0, 0.8048, 0.8466, 0.696, 0.7902, 0.6593, 0.769, 0.7326, 0.7267, 0.6593, 0.769, 0.6593, 0.7267, 0.7326, 0.7267, 0.6593, 0.7267, 0.696, 0.7055, 0.7326, 0.7267, 0.5438, 0.7055, 0.5578, 0.7055, 0.5578, 0.7761, 0.6593, 0.7902, 0.7266, 0.7902, 0.7266, 0.8607, 0.5298, 0.7055, 0.5438, 0.7055, 0.5438, 0.7761, 0.592, 0.7902, 0.6593, 0.7902, 0.6593, 0.8607, 0.586, 0.7761, 0.5719, 0.7761, 0.5719, 0.7055, 0.5719, 0.7761, 0.5578, 0.7761, 0.5578, 0.7055, 0.0589, 0.0, 0.1178, 0.9371, 0.0589, 0.9371, 0.1178, 0.0, 0.1767, 0.9371, 0.1178, 0.9371, 0.1767, 0.0, 0.2356, 0.9371, 0.1767, 0.9371, 0.2356, 0.0, 0.2945, 0.9371, 0.2356, 0.9371, 0.2945, 0.0, 0.3534, 0.9371, 0.2945, 0.9371, 0.3534, 0.0, 0.4123, 0.9371, 0.3534, 0.9371, 0.8912, 1.696e-08, 1.0, 0.04508, 0.9549, 0.1539, 0.4123, 0.0, 0.4712, 0.9371, 0.4123, 0.9371, 0.0, 0.0, 0.0589, 0.9371, 0.0, 0.9371, 0.9549, 0.1539, 1.0, 0.2628, 0.8912, 0.3078, 0.4712, 0.9371, 0.6587, 0.7497, 0.6587, 0.9371, 0.6587, 0.3749, 0.8461, 1.813e-09, 0.8461, 0.3749, 0.6587, 0.9371, 0.8461, 0.7497, 0.8461, 0.9371, 0.6587, 0.7497, 0.8461, 0.3749, 0.8461, 0.7497, 0.6587, 0.3749, 0.4712, -1.097e-08, 0.6587, 3.179e-09, 0.6587, 0.7497, 0.4712, 0.3749, 0.6587, 0.3749, 0.0589, 0.0, 0.1178, 0.0, 0.1178, 0.9371, 0.1178, 0.0, 0.1767, 0.0, 0.1767, 0.9371, 0.1767, 0.0, 0.2356, 0.0, 0.2356, 0.9371, 0.2356, 0.0, 0.2945, 0.0, 0.2945, 0.9371, 0.2945, 0.0, 0.3534, 0.0, 0.3534, 0.9371, 0.3534, 0.0, 0.4123, 0.0, 0.4123, 0.9371, 0.9549, 0.1539, 0.8912, 0.1539, 0.8461, 0.1088, 0.8461, 0.1088, 0.8461, 0.04508, 0.8912, 1.696e-08, 0.8912, 1.696e-08, 0.9549, 1.883e-08, 1.0, 0.04508, 1.0, 0.04508, 1.0, 0.1088, 0.9549, 0.1539, 0.9549, 0.1539, 0.8461, 0.1088, 0.8912, 1.696e-08, 0.4123, 0.0, 0.4712, 0.0, 0.4712, 0.9371, 0.0, 0.0, 0.0589, 0.0, 0.0589, 0.9371, 0.8912, 0.3078, 0.8461, 0.2628, 0.8461, 0.199, 0.8461, 0.199, 0.8912, 0.1539, 0.9549, 0.1539, 0.9549, 0.1539, 1.0, 0.199, 1.0, 0.2628, 1.0, 0.2628, 0.9549, 0.3078, 0.8912, 0.3078, 0.8912, 0.3078, 0.8461, 0.199, 0.9549, 0.1539, 0.4712, 0.9371, 0.4712, 0.7497, 0.6587, 0.7497, 0.6587, 0.3749, 0.6587, -1.234e-08, 0.8461, 1.813e-09, 0.6587, 0.9371, 0.6587, 0.7497, 0.8461, 0.7497, 0.6587, 0.7497, 0.6587, 0.3749, 0.8461, 0.3749, 0.6587, 0.3749, 0.4712, 0.3749, 0.4712, -1.097e-08, 0.6587, 0.7497, 0.4712, 0.7497, 0.4712, 0.3749, 0.9488, 0.06478, 0.9488, 0.7894, 0.8994, 0.7894, 0.9447, 0.06478, 0.9982, 0.02892, 1.0, 0.02892, 1.0, 0.756, 0.9528, 0.756, 0.7951, 0.03013, 0.7951, 0.7548, 0.7454, 0.7342, 0.701, 0.7525, 0.7911, 0.03178, 0.8449, 0.7342, 0.8037, 0.7512, 0.8937, 0.0305, 0.8976, 0.02892, 0.8976, 0.756, 0.05122, 0.8941, 6.918e-09, 0.8941, 0.05122, 0.7916, 0.4983, 0.8736, 0.447, 0.8736, 0.4983, 0.7986, 0.4983, 0.6962, 0.4983, 0.7986, 0.447, 0.7986, 0.4983, 0.5937, 0.4983, 0.6962, 0.447, 0.6962, 0.447, 0.8736, 0.447, 0.9486, 0.3958, 0.9486, 0.447, 0.7712, 0.447, 0.8736, 0.3958, 0.8736, 0.447, 0.6687, 0.447, 0.7712, 0.3958, 0.7712, 0.447, 0.5937, 0.447, 0.6687, 0.3958, 0.6687, 0.5495, 0.7712, 0.5495, 0.8736, 0.4983, 0.8736, 0.5495, 0.7712, 0.4983, 0.7712, 0.5495, 0.6687, 0.05303, 0.05303, 0.1485, 0.07862, 0.08324, 0.1287, 0.07997, 0.1536, 0.3295, 0.1611, 0.2966, 0.1183, 0.3958, 0.1449, 0.3219, 0.2188, 0.1449, 0.3958, 0.1172, 0.2924, 0.1324, 0.3123, 0.2172, 0.3235, 0.5495, 0.6687, 0.4983, 0.6687, 0.5495, 0.5937, 0.05122, 0.9965, -8.162e-10, 0.9965, 0.05122, 0.8941, 0.1332, 0.711, 0.2328, 0.7241, 0.2509, 0.7916, 0.05303, 0.7386, 0.07926, 0.6407, 0.1637, 0.4662, 0.1163, 0.5026, 0.1449, 0.3958, 0.6519, 0.7268, 0.6007, 0.7268, 0.6519, 0.65, 0.6519, 0.65, 0.6007, 0.65, 0.6519, 0.5937, 0.1024, 0.9453, 0.05122, 0.9453, 0.1024, 0.8685, 0.1024, 0.7916, 0.1024, 0.8685, 0.05122, 0.8685, 0.6007, 0.8036, 0.6007, 0.8599, 0.5495, 0.8599, 0.6007, 0.7268, 0.6007, 0.8036, 0.5495, 0.8036, 0.6007, 0.65, 0.6007, 0.7268, 0.5495, 0.7268, 0.6007, 0.5937, 0.6007, 0.65, 0.5495, 0.65, 0.1537, 0.8685, 0.1537, 0.9453, 0.1024, 0.9453, 0.1537, 0.8685, 0.1024, 0.8685, 0.1537, 0.7916, 0.584, 0.2969, 0.533, 0.2459, 0.5952, 0.2377, 0.6024, 0.2283, 0.4522, 0.1651, 0.3958, 0.1087, 0.4747, 0.08753, 0.4468, 0.1238, 0.58, 0.05931, 0.6529, 0.03977, 0.6338, 0.1111, 0.6322, 0.09942, 0.6519, 0.8599, 0.6007, 0.8599, 0.6519, 0.8036, 0.6519, 0.8036, 0.6007, 0.8036, 0.6519, 0.7268, 0.4356, 0.3366, 0.5045, 0.3551, 0.4947, 0.3564, 0.4548, 0.4084, 0.6927, 0.4055, 0.6413, 0.4568, 0.6366, 0.4211, 0.633, 0.3935, 0.6251, 0.3874, 0.562, 0.5362, 0.5045, 0.5937, 0.4832, 0.5143, 0.5191, 0.5418, 0.9447, 0.06478, 0.8994, 0.7894, 0.8976, 0.7894, 0.8976, 0.06478, 0.9205, 0.06478, 0.9488, 0.756, 0.9488, 0.02892, 0.9982, 0.02892, 0.9528, 0.756, 0.7454, 0.05074, 0.7911, 0.03178, 0.701, 0.7525, 0.6927, 0.756, 0.6927, 0.02892, 0.7951, 0.7548, 0.7951, 0.03013, 0.8449, 0.05074, 0.8937, 0.0305, 0.8037, 0.7512, 0.05122, 0.7916, 6.918e-09, 0.8941, 1.465e-08, 0.7916, 0.4983, 0.7986, 0.447, 0.8736, 0.447, 0.7986, 0.4983, 0.6962, 0.447, 0.7986, 0.447, 0.6962, 0.4983, 0.5937, 0.447, 0.6962, 0.447, 0.5937, 0.447, 0.8736, 0.3958, 0.9486, 0.3958, 0.8736, 0.447, 0.7712, 0.3958, 0.8736, 0.3958, 0.7712, 0.447, 0.6687, 0.3958, 0.7712, 0.3958, 0.6687, 0.447, 0.5937, 0.3958, 0.6687, 0.3958, 0.5937, 0.5495, 0.7712, 0.4983, 0.8736, 0.4983, 0.7712, 0.5495, 0.6687, 0.4983, 0.7712, 0.4983, 0.6687, 3.414e-08, 0.2509, 0.1449, 0.3958, 0.05303, 0.3428, 0.05303, 0.05303, 3.414e-08, 0.2509, 3.622e-08, 0.1449, 0.1449, 2.763e-08, 0.2509, 3.852e-08, 0.05303, 0.05303, 0.2509, 3.852e-08, 0.3428, 0.05303, 0.3958, 0.1449, 0.3958, 0.1449, 0.3958, 0.2509, 0.3428, 0.3428, 0.3428, 0.3428, 0.2509, 0.3958, 0.1449, 0.3958, 0.05303, 0.05303, 0.07997, 0.1536, 0.06981, 0.2307, 0.1172, 0.2924, 0.1449, 0.3958, 3.414e-08, 0.2509, 0.05303, 0.05303, 0.2509, 3.852e-08, 0.3958, 0.1449, 0.2966, 0.1183, 0.2669, 0.07952, 0.1649, 0.06609, 0.1485, 0.07862, 0.2172, 0.3235, 0.2344, 0.3258, 0.3161, 0.2631, 0.3219, 0.2188, 0.3958, 0.1449, 0.3428, 0.3428, 0.1449, 0.3958, 0.5495, 0.5937, 0.4983, 0.6687, 0.4983, 0.5937, -8.162e-10, 0.9965, 6.918e-09, 0.8941, 0.05122, 0.8941, 0.05303, 0.7386, 3.169e-08, 0.6467, 3.376e-08, 0.5407, 0.05303, 0.7386, 3.376e-08, 0.5407, 0.05303, 0.4488, 0.1163, 0.5026, 0.084, 0.5274, 0.07057, 0.6293, 0.07926, 0.6407, 0.05303, 0.7386, 0.05303, 0.4488, 0.1449, 0.3958, 0.3428, 0.4488, 0.1449, 0.3958, 0.2509, 0.3958, 0.3958, 0.6467, 0.3428, 0.4488, 0.3958, 0.5407, 0.2509, 0.7916, 0.3958, 0.6467, 0.3428, 0.7386, 0.2509, 0.7916, 0.1449, 0.7916, 0.05303, 0.7386, 0.3958, 0.6467, 0.3278, 0.5787, 0.3302, 0.5598, 0.2676, 0.4782, 0.2211, 0.472, 0.1449, 0.3958, 0.3428, 0.4488, 0.3958, 0.6467, 0.2509, 0.7916, 0.2328, 0.7241, 0.2352, 0.7244, 0.3168, 0.6618, 0.3278, 0.5787, 0.1449, 0.3958, 0.2211, 0.472, 0.1656, 0.4647, 0.1637, 0.4662, 0.6519, 0.65, 0.6007, 0.7268, 0.6007, 0.65, 0.6519, 0.5937, 0.6007, 0.65, 0.6007, 0.5937, 0.1024, 0.8685, 0.05122, 0.9453, 0.05122, 0.8685, 0.1024, 0.7916, 0.05122, 0.8685, 0.05122, 0.7916, 0.6007, 0.8036, 0.5495, 0.8599, 0.5495, 0.8036, 0.6007, 0.7268, 0.5495, 0.8036, 0.5495, 0.7268, 0.6007, 0.65, 0.5495, 0.7268, 0.5495, 0.65, 0.6007, 0.5937, 0.5495, 0.65, 0.5495, 0.5937, 0.1537, 0.8685, 0.1024, 0.9453, 0.1024, 0.8685, 0.1537, 0.7916, 0.1024, 0.8685, 0.1024, 0.7916, 0.584, 0.2969, 0.6024, 0.2283, 0.6424, 0.1762, 0.6354, 0.1238, 0.6338, 0.1111, 0.6529, 0.03977, 0.6927, 0.1087, 0.584, 0.2969, 0.6927, 0.1087, 0.6927, 0.1882, 0.584, 0.2969, 0.6927, 0.1882, 0.6529, 0.2571, 0.5045, 0.2969, 0.4356, 0.2571, 0.584, 0.2969, 0.4356, 0.2571, 0.3958, 0.1882, 0.584, 0.2969, 0.533, 0.2459, 0.584, 0.2969, 0.3958, 0.1882, 0.3958, 0.1087, 0.4522, 0.1651, 0.4569, 0.2006, 0.5184, 0.2478, 0.494, 0.06237, 0.4747, 0.08753, 0.3958, 0.1087, 0.4356, 0.03977, 0.6529, 0.03977, 0.58, 0.05931, 0.5708, 0.05226, 0.4356, 0.03977, 0.5045, 4.261e-08, 0.6529, 0.03977, 0.5045, 4.261e-08, 0.584, 3.97e-08, 0.6529, 0.03977, 0.6519, 0.8036, 0.6007, 0.8599, 0.6007, 0.8036, 0.6007, 0.8036, 0.6007, 0.7268, 0.6519, 0.7268, 0.6927, 0.4055, 0.6927, 0.4851, 0.6529, 0.5539, 0.6529, 0.5539, 0.584, 0.5937, 0.5045, 0.5937, 0.3958, 0.4851, 0.5045, 0.5937, 0.4356, 0.5539, 0.4356, 0.3366, 0.3958, 0.4851, 0.3958, 0.4055, 0.584, 0.2969, 0.4356, 0.3366, 0.5045, 0.2969, 0.584, 0.2969, 0.6529, 0.3366, 0.6927, 0.4055, 0.6431, 0.4703, 0.6413, 0.4568, 0.6927, 0.4055, 0.6529, 0.5539, 0.5045, 0.5937, 0.562, 0.5362, 0.5959, 0.5317, 0.4356, 0.3366, 0.4548, 0.4084, 0.4476, 0.4179, 0.4577, 0.4947, 0.4832, 0.5143, 0.5045, 0.5937, 0.3958, 0.4851, 0.584, 0.2969, 0.6927, 0.4055, 0.6251, 0.3874, 0.5715, 0.3463, 0.5045, 0.3551, 0.4356, 0.3366, 1.0, 0.7197, 0.9971, 0.7197, 0.875, 0.7197, 0.875, 0.7959, 0.975, 0.7959, 1.0, 0.7959, 0.875, 0.7197, 0.7674, 0.7197, 0.75, 0.7197, 0.75, 0.7959, 0.8445, 0.7959, 0.875, 0.7959, 0.75, 0.7197, 0.625, 0.7197, 0.625, 0.7959, 0.6555, 0.7959, 0.75, 0.7959, 0.625, 0.7197, 0.5756, 0.7197, 0.5029, 0.7197, 0.5, 0.7197, 0.5, 0.7959, 0.5211, 0.7959, 0.625, 0.7959, 0.5, 0.7197, 0.432, 0.7197, 0.375, 0.7197, 0.375, 0.7959, 0.5, 0.7959, 0.25, 0.7197, 0.25, 0.7959, 0.3193, 0.7959, 0.3193, 0.79, 0.3193, 0.7197, 0.3083, 0.7197, 0.375, 0.7197, 0.25, 0.7197, 0.25, 0.7959, 0.3207, 0.7959, 0.375, 0.7959, 0.25, 0.7197, 0.1846, 0.7197, 0.1846, 0.7257, 0.1846, 0.7618, 0.125, 0.7197, 0.125, 0.7959, 0.1844, 0.7959, 0.25, 0.7959, 0.25, 0.7197, 0.2268, 0.7197, 0.125, 0.7197, 0.1846, 0.7618, 0.1846, 0.7959, 0.1958, 0.7959, 0.25, 0.7959, 0.125, 0.7959, 0.125, 0.7197, 0.0, 0.7197, 0.0, 0.7959, 0.891, 0.7197, 0.875, 0.7197, 0.875, 0.7959, 0.9761, 0.7959, 1.0, 0.7959, 1.0, 0.7197, 0.7718, 0.7197, 0.75, 0.7197, 0.75, 0.7959, 0.8369, 0.7959, 0.8369, 0.7931, 0.8369, 0.7197, 0.83, 0.7197, 0.83, 0.7197, 0.75, 0.7197, 0.75, 0.7959, 0.856, 0.7959, 0.875, 0.7959, 0.875, 0.7197, 0.625, 0.7959, 0.644, 0.7959, 0.6647, 0.7959, 0.75, 0.7959, 0.75, 0.7197, 0.625, 0.7197, 0.658, 0.7224, 0.658, 0.7959, 0.6647, 0.7959, 0.75, 0.7959, 0.75, 0.7197, 0.658, 0.7197, 0.5697, 0.7197, 0.5, 0.7197, 0.5, 0.7959, 0.5187, 0.7959, 0.625, 0.7959, 0.625, 0.7197, 0.5, 0.7959, 0.5, 0.7197, 0.4269, 0.7197, 0.375, 0.7197, 0.375, 0.7959, 0.25, 0.7197, 0.25, 0.7959, 0.3238, 0.7959, 0.375, 0.7959, 0.375, 0.7197, 0.2308, 0.7197, 0.125, 0.7197, 0.125, 0.7959, 0.1829, 0.7959, 0.25, 0.7959, 0.25, 0.7197, 0.109, 0.7197, 0.0, 0.7197, 0.0, 0.7959, 0.125, 0.7959, 0.125, 0.7197, 0.9488, 0.06478, 0.9488, 0.7894, 0.8994, 0.7894, 0.9447, 0.06478, 0.9982, 0.02892, 1.0, 0.02892, 1.0, 0.756, 0.9528, 0.756, 0.7951, 0.03013, 0.7951, 0.7548, 0.7454, 0.7342, 0.701, 0.7525, 0.7911, 0.03178, 0.8449, 0.7342, 0.8037, 0.7512, 0.8937, 0.0305, 0.8976, 0.02892, 0.8976, 0.756, 0.4983, 0.8209, 0.4831, 0.8208, 0.4983, 0.7986, 0.4983, 0.7986, 0.447, 0.7986, 0.4983, 0.6962, 0.4983, 0.5937, 0.4983, 0.6962, 0.447, 0.6962, 0.447, 0.8736, 0.447, 0.9486, 0.3958, 0.9486, 0.447, 0.7712, 0.447, 0.8736, 0.3958, 0.8736, 0.447, 0.6687, 0.447, 0.7712, 0.3958, 0.7712, 0.447, 0.5937, 0.447, 0.6687, 0.3958, 0.6687, 0.5495, 0.8736, 0.4983, 0.8736, 0.5495, 0.7712, 0.5495, 0.7712, 0.4983, 0.7712, 0.5495, 0.6687, 0.1048, 0.1122, 0.06177, 0.08564, 0.05303, 0.05303, 0.1485, 0.07862, 0.3295, 0.1611, 0.2966, 0.1183, 0.3958, 0.1449, 0.3219, 0.2188, 0.1578, 0.3157, 0.2172, 0.3235, 0.1449, 0.3958, 0.1338, 0.3546, 0.5095, 0.6523, 0.5495, 0.6523, 0.5495, 0.6687, 0.4983, 0.6687, 0.1602, 0.7145, 0.2328, 0.7241, 0.2509, 0.7916, 0.1353, 0.7606, 0.1163, 0.5026, 0.1449, 0.3958, 0.1637, 0.4662, 0.6519, 0.65, 0.6519, 0.7268, 0.6007, 0.7268, 0.6519, 0.65, 0.6007, 0.65, 0.6519, 0.5937, 0.1024, 0.9453, 0.05122, 0.9453, 0.1024, 0.8685, 0.1024, 0.7916, 0.1024, 0.8685, 0.05122, 0.8685, 0.5558, 0.853, 0.6007, 0.853, 0.6007, 0.8599, 0.5495, 0.8599, 0.6007, 0.5937, 0.6007, 0.6029, 0.5923, 0.6029, 0.1537, 0.8685, 0.1537, 0.9453, 0.1024, 0.9453, 0.1537, 0.8685, 0.1024, 0.8685, 0.1537, 0.7916, 0.584, 0.2969, 0.533, 0.2459, 0.5952, 0.2377, 0.6024, 0.2283, 0.6322, 0.09942, 0.58, 0.05931, 0.6529, 0.03977, 0.6338, 0.1111, 0.6519, 0.8599, 0.6007, 0.8599, 0.6519, 0.8036, 0.6519, 0.8036, 0.6007, 0.8036, 0.6519, 0.7268, 0.6251, 0.3874, 0.6927, 0.4055, 0.6413, 0.4568, 0.6366, 0.4211, 0.633, 0.3935, 0.5045, 0.5937, 0.4832, 0.5143, 0.5191, 0.5418, 0.562, 0.5362, 0.8994, 0.7894, 0.8976, 0.7894, 0.8976, 0.06478, 0.9205, 0.06478, 0.9447, 0.06478, 0.9488, 0.756, 0.9488, 0.02892, 0.9982, 0.02892, 0.9528, 0.756, 0.7454, 0.05074, 0.7911, 0.03178, 0.701, 0.7525, 0.6927, 0.756, 0.6927, 0.02892, 0.7951, 0.03013, 0.8449, 0.05074, 0.8937, 0.0305, 0.8037, 0.7512, 0.7951, 0.7548, 0.447, 0.7986, 0.4983, 0.7986, 0.4831, 0.8208, 0.447, 0.8205, 0.4983, 0.6962, 0.447, 0.7986, 0.447, 0.6962, 0.4983, 0.5937, 0.447, 0.6962, 0.447, 0.5937, 0.447, 0.8736, 0.3958, 0.9486, 0.3958, 0.8736, 0.447, 0.7712, 0.3958, 0.8736, 0.3958, 0.7712, 0.447, 0.6687, 0.3958, 0.7712, 0.3958, 0.6687, 0.447, 0.5937, 0.3958, 0.6687, 0.3958, 0.5937, 0.5495, 0.7712, 0.4983, 0.8736, 0.4983, 0.7712, 0.5495, 0.6687, 0.4983, 0.7712, 0.4983, 0.6687, 0.1223, 0.3733, 0.1449, 0.3958, 0.118, 0.3803, 0.05303, 0.05303, 0.04677, 0.0764, 0.04143, 0.07311, 0.2509, 3.852e-08, 0.05303, 0.05303, 0.1449, 2.763e-08, 0.2509, 3.852e-08, 0.3428, 0.05303, 0.3958, 0.1449, 0.3958, 0.1449, 0.3958, 0.2509, 0.3428, 0.3428, 0.3428, 0.3428, 0.2509, 0.3958, 0.1449, 0.3958, 0.05303, 0.05303, 0.06177, 0.08564, 0.04677, 0.0764, 0.1245, 0.3698, 0.1338, 0.3546, 0.1449, 0.3958, 0.1223, 0.3733, 0.2509, 3.852e-08, 0.3958, 0.1449, 0.2966, 0.1183, 0.2669, 0.07952, 0.1649, 0.06609, 0.1485, 0.07862, 0.05303, 0.05303, 0.2172, 0.3235, 0.2344, 0.3258, 0.3161, 0.2631, 0.3219, 0.2188, 0.3958, 0.1449, 0.3428, 0.3428, 0.1449, 0.3958, 0.5095, 0.6523, 0.4983, 0.6687, 0.4983, 0.6523, 0.05303, 0.4846, 0.03729, 0.4761, 0.05303, 0.4488, 0.1039, 0.5121, 0.06226, 0.4896, 0.05303, 0.4846, 0.05303, 0.4488, 0.1449, 0.3958, 0.1163, 0.5026, 0.3428, 0.4488, 0.1449, 0.3958, 0.2509, 0.3958, 0.3958, 0.6467, 0.3428, 0.4488, 0.3958, 0.5407, 0.3428, 0.7386, 0.2509, 0.7916, 0.3958, 0.6467, 0.1353, 0.7606, 0.2509, 0.7916, 0.1449, 0.7916, 0.1248, 0.78, 0.3958, 0.6467, 0.3278, 0.5787, 0.3302, 0.5598, 0.2676, 0.4782, 0.2211, 0.472, 0.1449, 0.3958, 0.3428, 0.4488, 0.3958, 0.6467, 0.2509, 0.7916, 0.2328, 0.7241, 0.2352, 0.7244, 0.3168, 0.6618, 0.3278, 0.5787, 0.1449, 0.3958, 0.2211, 0.472, 0.1656, 0.4647, 0.1637, 0.4662, 0.6519, 0.65, 0.6007, 0.7268, 0.6007, 0.65, 0.6519, 0.5937, 0.6007, 0.65, 0.6007, 0.5937, 0.1024, 0.8685, 0.05122, 0.9453, 0.05122, 0.8685, 0.1024, 0.7916, 0.05122, 0.8685, 0.05122, 0.7916, 0.5495, 0.8599, 0.5495, 0.853, 0.5558, 0.853, 0.5495, 0.5937, 0.6007, 0.5937, 0.5923, 0.6029, 0.5495, 0.6032, 0.1537, 0.8685, 0.1024, 0.9453, 0.1024, 0.8685, 0.1537, 0.7916, 0.1024, 0.8685, 0.1024, 0.7916, 0.584, 0.2969, 0.6024, 0.2283, 0.6424, 0.1762, 0.6354, 0.1238, 0.6338, 0.1111, 0.6529, 0.03977, 0.6927, 0.1087, 0.584, 0.2969, 0.6927, 0.1087, 0.6927, 0.1882, 0.584, 0.2969, 0.6927, 0.1882, 0.6529, 0.2571, 0.5045, 0.2969, 0.4356, 0.2571, 0.584, 0.2969, 0.4356, 0.2571, 0.4289, 0.2455, 0.463, 0.227, 0.584, 0.2969, 0.5184, 0.2478, 0.533, 0.2459, 0.584, 0.2969, 0.463, 0.227, 0.4796, 0.2181, 0.58, 0.05931, 0.5708, 0.05226, 0.5248, 0.0583, 0.5239, 0.05657, 0.5148, 0.03977, 0.6529, 0.03977, 0.5148, 0.03977, 0.496, 0.004888, 0.5045, 4.261e-08, 0.6529, 0.03977, 0.5045, 4.261e-08, 0.584, 3.97e-08, 0.6529, 0.03977, 0.6519, 0.8036, 0.6007, 0.8599, 0.6007, 0.8036, 0.6007, 0.8036, 0.6007, 0.7268, 0.6519, 0.7268, 0.6927, 0.4055, 0.6927, 0.4851, 0.6529, 0.5539, 0.6529, 0.5539, 0.584, 0.5937, 0.5045, 0.5937, 0.4356, 0.5539, 0.4307, 0.5455, 0.4465, 0.5358, 0.5045, 0.5937, 0.5045, 0.2969, 0.584, 0.2969, 0.5027, 0.3187, 0.4932, 0.3033, 0.584, 0.2969, 0.6529, 0.3366, 0.6927, 0.4055, 0.5959, 0.5317, 0.6431, 0.4703, 0.6413, 0.4568, 0.6927, 0.4055, 0.6529, 0.5539, 0.5045, 0.5937, 0.562, 0.5362, 0.4824, 0.5136, 0.4832, 0.5143, 0.5045, 0.5937, 0.4465, 0.5358, 0.4675, 0.5228, 0.584, 0.2969, 0.6927, 0.4055, 0.6251, 0.3874, 0.5715, 0.3463, 0.5236, 0.3526, 0.5027, 0.3187, 1.0, 0.7197, 0.9971, 0.7197, 0.908, 0.7197, 0.908, 0.7959, 0.975, 0.7959, 1.0, 0.7959, 0.5945, 0.7197, 0.5756, 0.7197, 0.5029, 0.7197, 0.5, 0.7197, 0.5, 0.7959, 0.5211, 0.7959, 0.5939, 0.7959, 0.5, 0.7197, 0.432, 0.7197, 0.375, 0.7197, 0.375, 0.7959, 0.5, 0.7959, 0.25, 0.7197, 0.25, 0.7959, 0.3193, 0.7959, 0.3193, 0.79, 0.3193, 0.7197, 0.3083, 0.7197, 0.375, 0.7197, 0.25, 0.7197, 0.25, 0.7959, 0.3207, 0.7959, 0.375, 0.7959, 0.25, 0.7197, 0.1846, 0.7197, 0.1846, 0.7257, 0.1846, 0.7618, 0.125, 0.7197, 0.125, 0.7959, 0.1844, 0.7959, 0.25, 0.7959, 0.25, 0.7197, 0.2268, 0.7197, 0.125, 0.7197, 0.1846, 0.7618, 0.1846, 0.7959, 0.1958, 0.7959, 0.25, 0.7959, 0.125, 0.7959, 0.125, 0.7197, 0.0, 0.7197, 0.0, 0.7959, 1.0, 0.7197, 0.891, 0.7197, 0.875, 0.7197, 0.875, 0.7959, 0.9761, 0.7959, 1.0, 0.7959, 0.8369, 0.7931, 0.8369, 0.7197, 0.83, 0.7197, 0.7718, 0.7197, 0.75, 0.7197, 0.75, 0.7959, 0.8369, 0.7959, 0.875, 0.7197, 0.83, 0.7197, 0.75, 0.7197, 0.75, 0.7959, 0.856, 0.7959, 0.875, 0.7959, 0.75, 0.7959, 0.75, 0.7197, 0.625, 0.7197, 0.625, 0.7959, 0.644, 0.7959, 0.6647, 0.7959, 0.75, 0.7959, 0.75, 0.7197, 0.658, 0.7197, 0.658, 0.7224, 0.658, 0.7959, 0.6647, 0.7959, 0.625, 0.7197, 0.5697, 0.7197, 0.5, 0.7197, 0.5, 0.7959, 0.5187, 0.7959, 0.625, 0.7959, 0.4269, 0.7197, 0.4253, 0.7197, 0.4253, 0.7959, 0.5, 0.7959, 0.5, 0.7197, 0.07805, 0.7197, 0.0, 0.7197, 0.0, 0.7959, 0.07884, 0.7959, 0.4028, 0.1822, 0.4028, 0.2068, 0.4136, 0.2067, 0.42, 0.2067, 0.4102, 0.1238, 0.4078, 0.1238, 0.4028, 0.1238, 0.07356, 0.2096, 0.08867, 0.2099, 0.08891, 0.1451, 0.08897, 0.127, 0.08468, 0.1269, 0.0726, 0.1266, 0.03794, 0.1259, 0.03763, 0.2088, 0.42, 0.2067, 0.4486, 0.2067, 0.4487, 0.1238, 0.421, 0.1238, 0.4102, 0.1238, 0.2136, 0.2098, 0.2257, 0.2095, 0.2147, 0.1268, 0.2133, 0.1268, 0.6221, 0.1978, 0.6221, 0.2114, 0.633, 0.2114, 0.6571, 0.2114, 0.657, 0.1285, 0.6456, 0.1285, 0.6221, 0.1285, 0.2147, 0.1268, 0.2257, 0.2095, 0.2425, 0.2092, 0.2553, 0.2089, 0.255, 0.1362, 0.2549, 0.126, 0.2278, 0.1265, 1.0, 0.5, 1.0, 1.0, 0.875, 1.0, 0.875, 0.5, 0.875, 0.5, 0.875, 1.0, 0.75, 1.0, 0.75, 0.5, 0.75, 0.5, 0.75, 1.0, 0.625, 1.0, 0.625, 0.5, 0.625, 0.5, 0.625, 1.0, 0.5, 1.0, 0.5, 0.5, 0.5, 0.5, 0.5, 1.0, 0.375, 1.0, 0.375, 0.5, 0.375, 0.5, 0.375, 1.0, 0.25, 1.0, 0.25, 0.5, 0.4197, 0.4197, 0.25, 0.49, 0.08029, 0.4197, 0.01, 0.25, 0.08029, 0.08029, 0.25, 0.01, 0.4197, 0.08029, 0.49, 0.25, 0.25, 0.5, 0.25, 1.0, 0.125, 1.0, 0.125, 0.5, 0.125, 0.5, 0.125, 1.0, 0.0, 1.0, 0.0, 0.5, 0.75, 0.49, 0.9197, 0.4197, 0.99, 0.25, 0.9197, 0.08029, 0.75, 0.01, 0.5803, 0.08029, 0.51, 0.25, 0.5803, 0.4197, 1.0, 0.5, 1.0, 1.0, 0.875, 1.0, 0.875, 0.5, 0.875, 0.5, 0.875, 1.0, 0.75, 1.0, 0.75, 0.5, 0.75, 0.5, 0.75, 1.0, 0.625, 1.0, 0.625, 0.5, 0.625, 0.5, 0.625, 1.0, 0.5, 1.0, 0.5, 0.5, 0.5, 0.5, 0.5, 1.0, 0.375, 1.0, 0.375, 0.5, 0.375, 0.5, 0.375, 1.0, 0.25, 1.0, 0.25, 0.5, 0.4197, 0.4197, 0.25, 0.49, 0.08029, 0.4197, 0.01, 0.25, 0.08029, 0.08029, 0.25, 0.01, 0.4197, 0.08029, 0.49, 0.25, 0.25, 0.5, 0.25, 1.0, 0.125, 1.0, 0.125, 0.5, 0.125, 0.5, 0.125, 1.0, 0.0, 1.0, 0.0, 0.5, 0.75, 0.49, 0.9197, 0.4197, 0.99, 0.25, 0.9197, 0.08029, 0.75, 0.01, 0.5803, 0.08029, 0.51, 0.25, 0.5803, 0.4197, 1.0, 0.5, 1.0, 1.0, 0.875, 1.0, 0.875, 0.5, 0.875, 0.5, 0.875, 1.0, 0.75, 1.0, 0.75, 0.5, 0.75, 0.5, 0.75, 1.0, 0.625, 1.0, 0.625, 0.5, 0.625, 0.5, 0.625, 1.0, 0.5, 1.0, 0.5, 0.5, 0.5, 0.5, 0.5, 1.0, 0.375, 1.0, 0.375, 0.5, 0.375, 0.5, 0.375, 1.0, 0.25, 1.0, 0.25, 0.5, 0.4197, 0.4197, 0.25, 0.49, 0.08029, 0.4197, 0.01, 0.25, 0.08029, 0.08029, 0.25, 0.01, 0.4197, 0.08029, 0.49, 0.25, 0.25, 0.5, 0.25, 1.0, 0.125, 1.0, 0.125, 0.5, 0.125, 0.5, 0.125, 1.0, 0.0, 1.0, 0.0, 0.5, 0.75, 0.49, 0.9197, 0.4197, 0.99, 0.25, 0.9197, 0.08029, 0.75, 0.01, 0.5803, 0.08029, 0.51, 0.25, 0.5803, 0.4197, 1.0, 0.5, 1.0, 1.0, 0.875, 1.0, 0.875, 0.5, 0.875, 0.5, 0.875, 1.0, 0.75, 1.0, 0.75, 0.5, 0.75, 0.5, 0.75, 1.0, 0.625, 1.0, 0.625, 0.5, 0.625, 0.5, 0.625, 1.0, 0.5, 1.0, 0.5, 0.5, 0.5, 0.5, 0.5, 1.0, 0.375, 1.0, 0.375, 0.5, 0.375, 0.5, 0.375, 1.0, 0.25, 1.0, 0.25, 0.5, 0.4197, 0.4197, 0.25, 0.49, 0.08029, 0.4197, 0.01, 0.25, 0.08029, 0.08029, 0.25, 0.01, 0.4197, 0.08029, 0.49, 0.25, 0.25, 0.5, 0.25, 1.0, 0.125, 1.0, 0.125, 0.5, 0.125, 0.5, 0.125, 1.0, 0.0, 1.0, 0.0, 0.5, 0.75, 0.49, 0.9197, 0.4197, 0.99, 0.25, 0.9197, 0.08029, 0.75, 0.01, 0.5803, 0.08029, 0.51, 0.25, 0.5803, 0.4197, 1.0, 0.5, 0.875, 0.5, 0.875, 1.0, 1.0, 1.0, 0.875, 0.5, 0.75, 0.5, 0.75, 1.0, 0.875, 1.0, 0.75, 0.5, 0.625, 0.5, 0.625, 1.0, 0.75, 1.0, 0.625, 0.5, 0.5, 0.5, 0.5, 1.0, 0.625, 1.0, 0.5, 0.5, 0.375, 0.5, 0.375, 1.0, 0.5, 1.0, 0.375, 0.5, 0.25, 0.5, 0.25, 1.0, 0.375, 1.0, 0.4197, 0.4197, 0.49, 0.25, 0.4197, 0.08029, 0.25, 0.01, 0.08029, 0.08029, 0.01, 0.25, 0.08029, 0.4197, 0.25, 0.49, 0.25, 0.5, 0.125, 0.5, 0.125, 1.0, 0.25, 1.0, 0.125, 0.5, 0.0, 0.5, 0.0, 1.0, 0.125, 1.0, 0.75, 0.49, 0.5803, 0.4197, 0.51, 0.25, 0.5803, 0.08029, 0.75, 0.01, 0.9197, 0.08029, 0.99, 0.25, 0.9197, 0.4197, 1.0, 0.5, 0.875, 0.5, 0.875, 1.0, 1.0, 1.0, 0.875, 0.5, 0.75, 0.5, 0.75, 1.0, 0.875, 1.0, 0.75, 0.5, 0.625, 0.5, 0.625, 1.0, 0.75, 1.0, 0.625, 0.5, 0.5, 0.5, 0.5, 1.0, 0.625, 1.0, 0.5, 0.5, 0.375, 0.5, 0.375, 1.0, 0.5, 1.0, 0.375, 0.5, 0.25, 0.5, 0.25, 1.0, 0.375, 1.0, 0.4197, 0.4197, 0.49, 0.25, 0.4197, 0.08029, 0.25, 0.01, 0.08029, 0.08029, 0.01, 0.25, 0.08029, 0.4197, 0.25, 0.49, 0.25, 0.5, 0.125, 0.5, 0.125, 1.0, 0.25, 1.0, 0.125, 0.5, 0.0, 0.5, 0.0, 1.0, 0.125, 1.0, 0.75, 0.49, 0.5803, 0.4197, 0.51, 0.25, 0.5803, 0.08029, 0.75, 0.01, 0.9197, 0.08029, 0.99, 0.25, 0.9197, 0.4197])
me_cylinder_015.materials.append(mat_basegabinete)
me_cylinder_015.materials.append(mat_basecajon)
me_cylinder_015.materials.append(mat_herramientasplateado)
me_cylinder_015.materials.append(mat_llantas)
me_cylinder_015.materials.append(mat_mangoherramienta)
me_cylinder_015.update()

# ---- objects
ob_cylinder_007 = bpy.data.objects.new('Cylinder.007', me_cylinder_015)

# ---- transforms, parenting, visibility, modifiers, constraints
ob_cylinder_007.location = (0.0, 0.0, 0.0)

# ---- collection membership
col_collection.objects.link(ob_cylinder_007)

# ---- scene / render settings (as saved in the file)
scene.frame_start = 1; scene.frame_end = 250; scene.frame_set(1)
scene.render.engine = 'BLENDER_EEVEE_NEXT'
scene.render.fps = 30
scene.render.bake_bias = 0.0
scene.render.bake_samples = 0
scene.cycles.sampling_pattern = 'TABULATED_SOBOL'
scene.eevee.use_volume_custom_range = False
bpy.context.view_layer.update()

# ---- added for rendering (the .blend has no active camera and no usable light): camera, sun
cam_auto = bpy.data.cameras.new('AutoCamera')
cam_auto.lens = 50.0
cam_auto.sensor_width = 36.0
cam_auto.clip_end = 1000.0
ob_auto_camera = bpy.data.objects.new('AutoCamera', cam_auto)
scene.collection.objects.link(ob_auto_camera)
ob_auto_camera.location = (2.62609, -3.40224, 2.65704)
ob_auto_camera.rotation_euler = (1.09748, -7.21219e-08, 0.694738)
scene.camera = ob_auto_camera
light_auto_sun = bpy.data.lights.new('AutoSun', 'SUN')
light_auto_sun.energy = 3.0
light_auto_sun.angle = 0.0523599
ob_auto_sun = bpy.data.objects.new('AutoSun', light_auto_sun)
scene.collection.objects.link(ob_auto_sun)
ob_auto_sun.rotation_euler = (0.872665, 0.174533, 0.523599)
bpy.context.view_layer.update()
